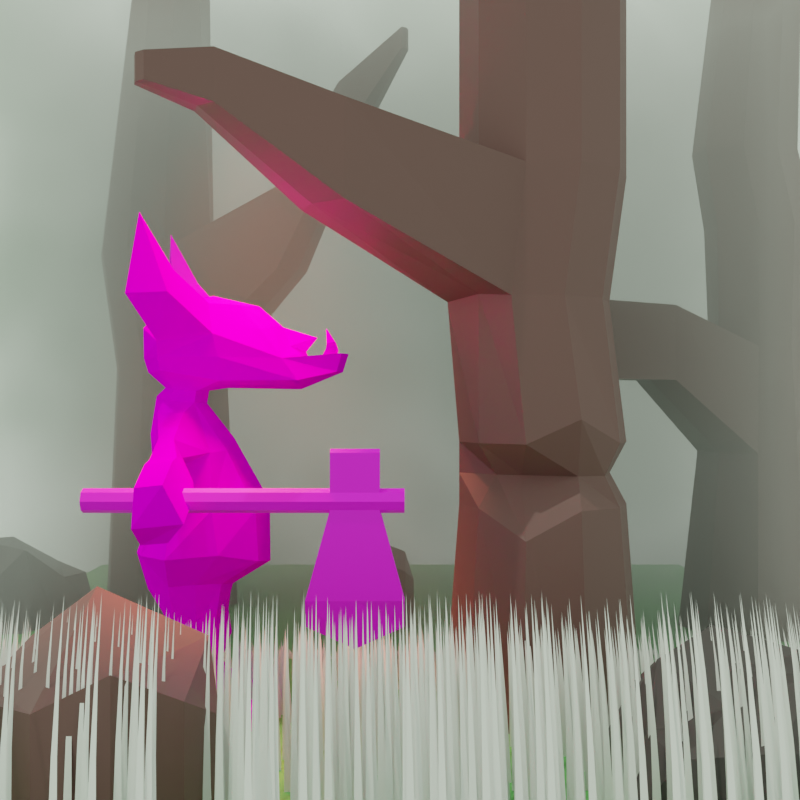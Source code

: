 # Source: Goblin.blend  (saved by Blender 3.2.14; exported with 4.5.12 LTS)
import bpy
from mathutils import Matrix  # noqa: F401  (used for matrix-valued properties, if any)

bpy.ops.wm.read_factory_settings(use_empty=True)
scene = bpy.context.scene
scene.name = 'Scene'

# ---- collections
col_collection = bpy.data.collections.new('Collection'); scene.collection.children.link(col_collection)

# ---- images (referenced by path relative to the original .blend; pixels are not part of the script)
import os
ASSET_DIR = os.environ.get("B2B_ASSET_DIR", "")  # directory of the original .blend (textures are referenced by path, not embedded)
HERE = os.path.dirname(os.path.abspath(__file__))  # packed textures are extracted next to this script under _unpacked/

def load_image(name, relpath, width, height, colorspace="sRGB"):
    """Load a texture the original file referenced (path relative to the .blend, or extracted next to this script)."""
    p = next((c for c in (os.path.join(HERE, relpath), os.path.join(ASSET_DIR, relpath)) if relpath and os.path.exists(c)), "")
    if p:
        img = bpy.data.images.load(p, check_existing=True)
        img.name = name
    else:  # same state as the original file: an image datablock whose file is absent (Cycles renders it pink)
        img = bpy.data.images.new(name, width, height)
        img.source = "FILE"
        img.filepath = "//" + (relpath or name)
    img.colorspace_settings.name = colorspace
    return img
img_goblin_diffuse = load_image('Goblin_Diffuse', 'Textures/Goblin_Diffuse.png', 1024, 1024, 'sRGB')
img_axe_001 = load_image('Axe.001', 'Textures/Lumber_Axe.png', 1024, 1024, 'sRGB')

# ---- materials (node trees are filled in below, after node groups)
mat_goblin = bpy.data.materials.new('Goblin')
mat_material = bpy.data.materials.new('Material')
mat_wood = bpy.data.materials.new('Wood')
mat_grass = bpy.data.materials.new('Grass')
mat_rock = bpy.data.materials.new('Rock')
mat_volume = bpy.data.materials.new('Volume')

# ---- node groups
ng_geometry_nodes = bpy.data.node_groups.new('Geometry Nodes', 'GeometryNodeTree')
_s = ng_geometry_nodes.interface.new_socket(name='Geometry', in_out='OUTPUT', socket_type='NodeSocketGeometry')
_s = ng_geometry_nodes.interface.new_socket(name='Geometry', in_out='INPUT', socket_type='NodeSocketGeometry')
ng_geometry_nodes.is_modifier = True
_N = ng_geometry_nodes.nodes; _L = ng_geometry_nodes.links
n0 = _N.new('GeometryNodeRealizeInstances'); n0.name = 'Realize Instances'; n0.location = (449, 400)
n1 = _N.new('ShaderNodeVectorRotate'); n1.name = 'Vector Rotate'; n1.location = (415, 163)
n1.inputs[2].default_value = (0.0, 1.0, 0.0)
n2 = _N.new('ShaderNodeMath'); n2.name = 'Math'; n2.location = (169, -15)
n2.operation = 'MULTIPLY'
n3 = _N.new('GeometryNodeDistributePointsOnFaces'); n3.name = 'Distribute Points on Faces'; n3.location = (-1034, 272)
n3.use_legacy_normal = True
n3.inputs[4].default_value = 1419.0
n4 = _N.new('GeometryNodeCurvePrimitiveLine'); n4.name = 'Curve Line'; n4.location = (-1216, 470)
n4.inputs[1].default_value = (0.0, 0.0, 0.1)
n5 = _N.new('GeometryNodeResampleCurve'); n5.name = 'Resample Curve'; n5.location = (-975, 504)
n5.keep_last_segment = False
n5.inputs[2].default_value = 5
n6 = _N.new('GeometryNodeInstanceOnPoints'); n6.name = 'Instance on Points'; n6.location = (-552, 466)
n7 = _N.new('GeometryNodeInputPosition'); n7.name = 'Position'; n7.location = (-706, 80)
n8 = _N.new('GeometryNodeCaptureAttribute'); n8.name = 'Capture Attribute'; n8.location = (229, 415)
n8.capture_items.clear()
n8.domain = 'INSTANCE'
n9 = _N.new('GeometryNodeCaptureAttribute'); n9.name = 'Capture Attribute.001'; n9.location = (-201, 435)
n9.capture_items.clear()
n9.domain = 'INSTANCE'
n10 = _N.new('ShaderNodeValToRGB'); n10.name = 'ColorRamp'; n10.location = (-181, -169)
while len(n10.color_ramp.elements) > 1: n10.color_ramp.elements.remove(n10.color_ramp.elements[-1])
n10.color_ramp.elements[0].position = 0.3152; n10.color_ramp.elements[0].color = (0.0, 0.0, 0.0, 1.0)
_e = n10.color_ramp.elements.new(1.0); _e.color = (1.0, 1.0, 1.0, 1.0)
n11 = _N.new('ShaderNodeTexNoise'); n11.name = 'Noise Texture'; n11.location = (-676, -161)
n12 = _N.new('GeometryNodeInputPosition'); n12.name = 'Position.001'; n12.location = (-1181, -263)
n13 = _N.new('ShaderNodeVectorMath'); n13.name = 'Vector Math'; n13.location = (-942, -141)
n13.inputs[1].default_value = (-11.7, 6.0, 3.3)
n14 = _N.new('GeometryNodeSetPosition'); n14.name = 'Set Position'; n14.location = (844, 341)
n15 = _N.new('GeometryNodeCurveToMesh'); n15.name = 'Curve to Mesh'; n15.location = (1623, 340)
n16 = _N.new('GeometryNodeCurvePrimitiveLine'); n16.name = 'Curve Line.001'; n16.location = (1129, -32)
n16.inputs[1].default_value = (0.01, 0.0, 0.0)
n17 = _N.new('GeometryNodeSetCurveRadius'); n17.name = 'Set Curve Radius'; n17.location = (1146, 352)
n18 = _N.new('GeometryNodeSplineParameter'); n18.name = 'Spline Parameter'; n18.location = (-643, -2)
n19 = _N.new('ShaderNodeMapRange'); n19.name = 'Map Range'; n19.location = (830, 26)
n19.inputs[3].default_value = 1.0
n19.inputs[4].default_value = 0.0
n20 = _N.new('NodeGroupInput'); n20.name = 'Group Input'; n20.location = (-1430, 163)
n21 = _N.new('NodeGroupOutput'); n21.name = 'Group Output'; n21.location = (2134, 284)
n22 = _N.new('GeometryNodeJoinGeometry'); n22.name = 'Join Geometry'; n22.location = (1823, 186)
n23 = _N.new('GeometryNodeInputNamedAttribute'); n23.name = 'Named Attribute'; n23.location = (1598, 340)
n23.inputs[0].default_value = 'radius'
n24 = _N.new('GeometryNodeSwitch'); n24.name = 'Switch'; n24.location = (1598, 340)
n24.input_type = 'FLOAT'
n24.inputs[1].default_value = 1.0
_L.new(n20.outputs[0], n3.inputs[0])
_L.new(n3.outputs[0], n6.inputs[0])
_L.new(n4.outputs[0], n5.inputs[0])
_L.new(n5.outputs[0], n6.inputs[2])
_L.new(n7.outputs[0], n1.inputs[0])
_L.new(n1.outputs[0], n14.inputs[2])
_L.new(n8.outputs[0], n0.inputs[0])
_L.new(n0.outputs[0], n14.inputs[0])
_L.new(n9.outputs[0], n8.inputs[0])
_L.new(n7.outputs[0], n8.inputs[1])
_L.new(n8.outputs[1], n1.inputs[1])
_L.new(n18.outputs[0], n2.inputs[0])
_L.new(n2.outputs[0], n1.inputs[3])
_L.new(n6.outputs[0], n9.inputs[0])
_L.new(n11.outputs[1], n9.inputs[1])
_L.new(n9.outputs[1], n10.inputs[0])
_L.new(n10.outputs[0], n2.inputs[1])
_L.new(n13.outputs[0], n11.inputs[0])
_L.new(n12.outputs[0], n13.inputs[0])
_L.new(n17.outputs[0], n15.inputs[0])
_L.new(n16.outputs[0], n15.inputs[1])
_L.new(n14.outputs[0], n17.inputs[0])
_L.new(n18.outputs[0], n19.inputs[0])
_L.new(n19.outputs[0], n17.inputs[2])
_L.new(n20.outputs[0], n22.inputs[0])
_L.new(n15.outputs[0], n22.inputs[0])
_L.new(n22.outputs[0], n21.inputs[0])
_L.new(n23.outputs[1], n24.inputs[0])
_L.new(n23.outputs[0], n24.inputs[2])
_L.new(n24.outputs[0], n15.inputs[2])
n21.is_active_output = True

# ---- material node trees
mat_goblin.use_nodes = True; mat_goblin.node_tree.nodes.clear()
_N = mat_goblin.node_tree.nodes; _L = mat_goblin.node_tree.links
n0 = _N.new('ShaderNodeBsdfPrincipled'); n0.name = 'Principled BSDF'; n0.location = (10, 300)
n0.distribution = 'GGX'
n0.subsurface_method = 'RANDOM_WALK_SKIN'
n0.inputs[3].default_value = 1.45
n0.inputs[13].default_value = 0.0
n0.inputs[27].default_value = (0.0, 0.0, 0.0, 1.0)
n0.inputs[28].default_value = 1.0
n1 = _N.new('ShaderNodeOutputMaterial'); n1.name = 'Material Output'; n1.location = (300, 300)
n2 = _N.new('ShaderNodeTexImage'); n2.name = 'Image Texture'; n2.location = (-353, 207)
n2.image = img_goblin_diffuse
_L.new(n0.outputs[0], n1.inputs[0])
_L.new(n2.outputs[0], n0.inputs[0])
n1.is_active_output = True
mat_material.use_nodes = True; mat_material.node_tree.nodes.clear()
_N = mat_material.node_tree.nodes; _L = mat_material.node_tree.links
n0 = _N.new('ShaderNodeBsdfPrincipled'); n0.name = 'Principled BSDF'; n0.location = (10, 300)
n0.distribution = 'GGX'
n0.subsurface_method = 'RANDOM_WALK_SKIN'
n0.inputs[3].default_value = 1.45
n0.inputs[27].default_value = (0.0, 0.0, 0.0, 1.0)
n0.inputs[28].default_value = 1.0
n1 = _N.new('ShaderNodeOutputMaterial'); n1.name = 'Material Output'; n1.location = (300, 300)
n2 = _N.new('ShaderNodeTexImage'); n2.name = 'Image Texture'; n2.location = (-393, 179)
n2.image = img_axe_001
_L.new(n0.outputs[0], n1.inputs[0])
_L.new(n2.outputs[0], n0.inputs[0])
n1.is_active_output = True
mat_wood.use_nodes = True; mat_wood.node_tree.nodes.clear()
_N = mat_wood.node_tree.nodes; _L = mat_wood.node_tree.links
n0 = _N.new('ShaderNodeBsdfPrincipled'); n0.name = 'Principled BSDF'; n0.location = (10, 300)
n0.distribution = 'GGX'
n0.subsurface_method = 'RANDOM_WALK_SKIN'
n0.inputs[0].default_value = (0.1358, 0.06317, 0.0597, 1.0)
n0.inputs[3].default_value = 1.45
n0.inputs[27].default_value = (0.0, 0.0, 0.0, 1.0)
n0.inputs[28].default_value = 1.0
n1 = _N.new('ShaderNodeOutputMaterial'); n1.name = 'Material Output'; n1.location = (300, 300)
_L.new(n0.outputs[0], n1.inputs[0])
n1.is_active_output = True
mat_grass.use_nodes = True; mat_grass.node_tree.nodes.clear()
_N = mat_grass.node_tree.nodes; _L = mat_grass.node_tree.links
n0 = _N.new('ShaderNodeBsdfPrincipled'); n0.name = 'Principled BSDF'; n0.location = (10, 300)
n0.distribution = 'GGX'
n0.subsurface_method = 'RANDOM_WALK_SKIN'
n0.inputs[0].default_value = (0.1163, 0.4575, 0.1081, 1.0)
n0.inputs[3].default_value = 1.45
n0.inputs[27].default_value = (0.0, 0.0, 0.0, 1.0)
n0.inputs[28].default_value = 1.0
n1 = _N.new('ShaderNodeOutputMaterial'); n1.name = 'Material Output'; n1.location = (300, 300)
_L.new(n0.outputs[0], n1.inputs[0])
n1.is_active_output = True
mat_rock.use_nodes = True; mat_rock.node_tree.nodes.clear()
_N = mat_rock.node_tree.nodes; _L = mat_rock.node_tree.links
n0 = _N.new('ShaderNodeBsdfPrincipled'); n0.name = 'Principled BSDF'; n0.location = (10, 300)
n0.distribution = 'GGX'
n0.subsurface_method = 'RANDOM_WALK_SKIN'
n0.inputs[0].default_value = (0.05928, 0.05089, 0.05159, 1.0)
n0.inputs[3].default_value = 1.45
n0.inputs[27].default_value = (0.0, 0.0, 0.0, 1.0)
n0.inputs[28].default_value = 1.0
n1 = _N.new('ShaderNodeOutputMaterial'); n1.name = 'Material Output'; n1.location = (300, 300)
_L.new(n0.outputs[0], n1.inputs[0])
n1.is_active_output = True
mat_volume.use_nodes = True; mat_volume.node_tree.nodes.clear()
_N = mat_volume.node_tree.nodes; _L = mat_volume.node_tree.links
n0 = _N.new('ShaderNodeOutputMaterial'); n0.name = 'Material Output'; n0.location = (300, 300)
n1 = _N.new('ShaderNodeVolumeScatter'); n1.name = 'Volume Scatter'; n1.location = (-9, 211)
n1.width = 140
n1.inputs[0].default_value = (1.0, 1.0, 1.0, 1.0)
n1.inputs[2].default_value = 0.5
_L.new(n1.outputs[0], n0.inputs[1])
n0.is_active_output = True

# ---- world
world_world = bpy.data.worlds.new('World'); scene.world = world_world
world_world.use_nodes = True; world_world.node_tree.nodes.clear()
_N = world_world.node_tree.nodes; _L = world_world.node_tree.links
n0 = _N.new('ShaderNodeOutputWorld'); n0.name = 'World Output'; n0.location = (300, 300)
n1 = _N.new('ShaderNodeBackground'); n1.name = 'Background'; n1.location = (-9, 356)
n2 = _N.new('ShaderNodeTexNoise'); n2.name = 'Noise Texture'; n2.location = (-448, 341)
n3 = _N.new('ShaderNodeValToRGB'); n3.name = 'ColorRamp'; n3.location = (-277, 368)
while len(n3.color_ramp.elements) > 1: n3.color_ramp.elements.remove(n3.color_ramp.elements[-1])
n3.color_ramp.elements[0].position = 0.0; n3.color_ramp.elements[0].color = (0.01345, 0.1317, 0.01606, 1.0)
_e = n3.color_ramp.elements.new(0.6182); _e.color = (0.8717, 1.0, 0.8425, 1.0)
_e = n3.color_ramp.elements.new(1.0); _e.color = (0.08567, 0.1238, 0.09444, 1.0)
_L.new(n1.outputs[0], n0.inputs[0])
_L.new(n2.outputs[0], n3.inputs[0])
_L.new(n3.outputs[0], n1.inputs[0])
n0.is_active_output = True
world_world.color = (0.05088, 0.05088, 0.05088)
world_world.use_sun_shadow = False
world_world.sun_shadow_jitter_overblur = 0.0

# ---- cameras
cam_camera = bpy.data.cameras.new('Camera')

# ---- lights
light_sun = bpy.data.lights.new('Sun', 'SUN')
light_sun.color = (1.0, 0.9137, 0.7725)
light_sun.transmission_factor = 0.0
light_sun.energy = 1.0
light_sun.shadow_soft_size = 0.125
light_spot = bpy.data.lights.new('Spot', 'SPOT')
light_spot.color = (1.0, 0.2406, 0.1354)
light_spot.transmission_factor = 0.0
light_spot.volume_factor = 0.0
light_spot.energy = 300.0
light_spot.shadow_soft_size = 0.25
light_spot.shadow_maximum_resolution = 0.006
light_spot.use_absolute_resolution = True

# ---- meshes
me_cube_004 = bpy.data.meshes.new('Cube.004')
me_cube_004.from_pydata([(-0.04241, 0.8029, 0.3445), (-0.03936, 0.8456, 0.3563), (-0.1105, 0.8039, -0.04719), (-0.1178, 0.8328, -0.05044), (0.0, 0.8027, 0.3573), (0.0, 0.845, 0.3707), (0.0, 0.802, -0.09829), (0.0, 0.8338, -0.1084), (-0.09193, 0.7827, 0.2589), (-0.09478, 0.8325, 0.2234), (0.0, 0.7625, 0.2596), (0.0, 0.8349, 0.2782), (-0.1333, 0.8692, -0.04993), (0.0, 0.9057, -0.11), (0.0, 0.9072, 0.2184), (-0.05286, 0.955, 0.1215), (-0.09634, 0.9534, -0.01702), (0.0, 0.9588, -0.05607), (0.0, 0.9561, 0.162), (-0.1224, 0.8346, 0.084), (0.0, 0.7654, 0.08795), (-0.1107, 0.7813, 0.08381), (-0.0833, 0.9571, 0.05661), (-0.1241, 0.8869, 0.07246), (0.0, 0.907, 0.05377), (0.0, 0.9807, 0.05392), (0.0, 0.8499, 0.2711), (-0.03139, 0.8625, 0.2367), (0.0, 0.8831, 0.2977), (-0.01659, 0.8752, 0.2707), (-0.147, 1.025, -0.008783), (-0.1504, 1.024, -0.07273), (-0.2171, 0.9709, -0.008181), (-0.2164, 0.9671, -0.09958), (-0.1685, 1.15, -0.08032), (-0.06158, 0.9288, 0.1442), (-0.08275, 0.9034, 0.1405), (-0.07326, 0.8984, 0.173), (-0.03032, 0.9085, 0.1993), (0.0, 0.7664, -0.05795), (-0.03292, 0.7605, -0.02926), (0.0, 0.7663, 0.04565), (-0.05213, 0.7577, 0.02256), (0.0, 0.7464, -0.07878), (-0.03232, 0.7387, -0.05435), (0.0, 0.73, 0.03962), (-0.05139, 0.7322, 0.01952), (-0.03738, 0.8417, 0.3388), (-0.04303, 0.8545, 0.3448), (-0.04172, 0.8406, 0.312), (-0.04349, 0.8545, 0.3198), (-0.01478, 0.8428, 0.3428), (-0.01875, 0.8545, 0.3446), (-0.01721, 0.8396, 0.3127), (-0.01801, 0.8546, 0.3199), (-0.04291, 0.872, 0.3391), (-0.04291, 0.8679, 0.322), (-0.02061, 0.8679, 0.322), (-0.02061, 0.872, 0.3391), (-0.01905, 0.9044, 0.3189), (-0.1306, 0.7088, -0.04826), (-0.127, 0.7085, 0.00838), (-0.2, 0.6541, -0.03085), (-0.2117, 0.6533, 0.003922), (-0.281, 0.6132, -0.03209), (-0.3044, 0.6198, 0.02951), (0.0, 0.6489, 0.1032), (-0.0865, 0.6236, 0.09897), (-5.909e-18, 0.5015, 0.1864), (-0.114, 0.4912, 0.1675), (-9.277e-05, 0.3625, 0.188), (-0.1142, 0.3773, 0.174), (0.0, 0.6583, -0.09282), (-0.1026, 0.6261, -0.05987), (0.0, 0.5031, -0.08179), (-0.1018, 0.4997, -0.06173), (9.277e-05, 0.3813, -0.125), (-0.0939, 0.386, -0.09416), (-0.1561, 0.4949, 0.07598), (-0.1638, 0.3961, 0.09144), (-0.1197, 0.6202, 0.06659), (-0.1883, 0.6219, -0.0377), (-0.2004, 0.6127, 0.02082), (-0.1371, 0.4947, -0.01491), (-0.1752, 0.3875, -0.02336), (-0.1343, 0.585, -0.01036), (-0.192, 0.5947, -0.01773), (-0.1232, 0.3256, 0.03404), (-0.1287, 0.3207, -0.02468), (-0.1148, 0.2311, 0.03405), (-0.1185, 0.2219, -0.0134), (-0.1227, 0.1735, 0.03204), (-0.1218, 0.18, -0.01074), (-0.1313, 0.06164, 0.0423), (-0.1335, 0.06276, -0.01034), (0.0, 0.3086, 0.1001), (-0.05022, 0.2272, 0.07264), (-0.06006, 0.1757, 0.07968), (-0.04997, 0.06015, 0.1092), (-0.0904, 0.3216, 0.08713), (-0.09798, 0.2314, 0.07465), (-0.1014, 0.1742, 0.08209), (-0.1242, 0.05904, 0.1025), (0.0, 0.297, -0.09909), (-0.03765, 0.0001004, -0.0367), (-0.06462, 0.1747, -0.03089), (-0.05884, 0.2256, -0.03591), (-0.09295, 0.3116, -0.07119), (-0.09422, 0.2304, -0.03045), (-0.09598, 0.1703, -0.02412), (-0.1413, 0.0001761, -0.01076), (0.0, 0.274, 0.01311), (-0.03953, 0.2254, 0.01256), (-0.04262, 0.1709, 0.0131), (-0.03822, 0.06199, 0.01357), (-0.1086, 0.1109, 0.02344), (-0.1052, 0.1127, -0.006303), (-0.06601, 0.1112, 0.06144), (-0.0963, 0.1104, 0.05619), (-0.06851, 0.1109, -0.02302), (-0.08989, 0.1102, -0.01716), (-0.05343, 0.1083, 0.01317), (-0.2631, 0.567, 0.05487), (-0.2416, 0.5385, -0.02875), (-0.03117, -3.409e-05, 0.19), (-0.123, 5.282e-05, 0.1856), (-0.03109, 0.03249, 0.184), (-0.1172, 0.03899, 0.1831), (-0.1375, 1.755e-05, 0.09824), (-0.04327, 7.37e-05, 0.09966), (-0.09386, 0.06347, -0.04951), (-0.05059, 0.06759, -0.04364), (-0.08244, 0.05899, 0.1065), (-0.09293, -9.733e-05, -0.06173), (-0.07718, 3.088e-05, 0.2127), (-0.09175, 0.0, 0.09377), (-0.07358, 0.04409, 0.207), (-0.1433, -0.0001546, 0.03893), (-0.02972, -9.171e-05, 0.03208), (-0.09224, 0.0, 0.01539), (-0.2668, 0.5676, -0.04139), (-0.4197, 0.565, -0.03169), (-0.4422, 0.5723, 0.02903), (-0.3648, 0.445, -0.03165), (-0.3883, 0.4525, 0.0289), (-0.2605, 0.4861, -0.0328), (-0.2838, 0.4932, 0.02884), (-0.4349, 0.4953, 0.06879), (-0.422, 0.4838, -0.03681), (-0.3477, 0.612, 0.02856), (-0.3239, 0.605, -0.03301), (-0.29, 0.5473, -0.04497), (-0.3182, 0.5438, 0.06934)], [], [(21, 19, 3, 2), (3, 7, 6, 2), (4, 5, 1, 0), (8, 10, 4, 0), (11, 9, 1, 5), (35, 38, 14, 18, 15), (21, 20, 10, 8), (13, 12, 16, 17), (0, 1, 9, 8), (7, 3, 12, 13), (23, 36, 35, 15, 22), (25, 22, 15, 18), (24, 13, 17, 25), (19, 9, 37, 36, 23), (16, 12, 33, 31), (14, 24, 25, 18), (17, 16, 22, 25), (2, 6, 39, 40), (3, 19, 23, 12), (8, 9, 19, 21), (14, 29, 28), (27, 26, 28, 29), (14, 27, 29), (26, 14, 28), (31, 33, 34), (23, 22, 30, 32), (22, 16, 31, 30), (12, 23, 32, 33), (30, 31, 34), (32, 30, 34), (33, 32, 34), (35, 36, 37, 38), (9, 11, 26, 27, 14, 38, 37), (42, 40, 44, 46), (21, 2, 40, 42), (6, 20, 41, 39), (20, 21, 42, 41), (40, 39, 43, 44), (41, 42, 46, 45), (39, 41, 45, 43), (47, 48, 50, 49), (49, 50, 54, 53), (53, 54, 52, 51), (51, 52, 48, 47), (54, 50, 56, 57), (58, 57, 59), (52, 54, 57, 58), (50, 48, 55, 56), (48, 52, 58, 55), (56, 55, 59), (55, 58, 59), (57, 56, 59), (46, 44, 60, 61), (61, 60, 62, 63), (63, 62, 64, 65), (45, 46, 67, 66), (66, 67, 69, 68), (68, 69, 71, 70), (44, 43, 72, 73), (73, 72, 74, 75), (75, 74, 76, 77), (83, 75, 77, 84), (69, 78, 79, 71), (85, 83, 78, 80), (67, 80, 78, 69), (85, 80, 82, 86), (67, 46, 80), (63, 82, 80, 61), (60, 73, 81, 62), (46, 61, 80), (73, 85, 86, 81), (73, 75, 83, 85), (78, 83, 84, 79), (44, 73, 60), (79, 84, 88, 87), (87, 88, 90, 89), (89, 90, 92, 91), (115, 116, 94, 93), (71, 79, 87, 99), (71, 99, 95, 70), (96, 95, 99, 100), (89, 100, 99, 87), (77, 76, 103, 107), (77, 107, 88, 84), (90, 88, 107, 108), (106, 108, 107, 103), (97, 113, 112, 96), (105, 106, 112, 113), (96, 112, 111, 95), (106, 103, 111, 112), (105, 109, 108, 106), (92, 90, 108, 109), (91, 101, 100, 89), (97, 96, 100, 101), (118, 101, 91, 115), (117, 97, 101, 118), (116, 92, 109, 120), (119, 105, 113, 121), (119, 120, 109, 105), (136, 132, 102, 127), (135, 139, 138, 129), (131, 104, 133, 130), (98, 117, 118, 132), (102, 118, 115, 93), (91, 92, 116, 115), (113, 97, 117, 121), (98, 114, 121, 117), (86, 82, 122, 123), (65, 122, 82, 63), (128, 135, 134, 125), (98, 132, 136, 126), (125, 134, 136, 127), (137, 139, 135, 128), (110, 133, 139, 137), (136, 134, 124, 126), (114, 131, 119, 121), (130, 94, 116, 120), (131, 130, 120, 119), (139, 133, 104, 138), (132, 118, 102), (134, 135, 129, 124), (110, 94, 130, 133), (94, 110, 137, 93), (93, 137, 128, 102), (102, 128, 125, 127), (104, 131, 114, 138), (98, 129, 138, 114), (129, 98, 126, 124), (64, 62, 81, 140), (81, 86, 123, 140), (149, 150, 141, 142), (147, 148, 143, 144), (144, 143, 145, 146), (122, 146, 145, 123), (142, 141, 148, 147), (65, 64, 150, 149), (122, 152, 146), (140, 151, 150, 64), (141, 150, 151, 148), (140, 123, 145, 151), (148, 151, 145, 143), (147, 152, 149, 142), (152, 122, 65, 149), (146, 152, 147, 144)])
_uv = me_cube_004.uv_layers.new(name='UVMap')
_uv.uv.foreach_set('vector', [0.2729, 0.295, 0.2258, 0.2684, 0.2791, 0.1679, 0.3017, 0.1801, 0.2791, 0.1679, 0.3511, 0.05932, 0.3793, 0.08692, 0.3017, 0.1801, 0.1267, 0.5733, 0.07443, 0.5522, 0.1002, 0.5184, 0.1375, 0.5247, 0.1835, 0.45, 0.2469, 0.5323, 0.1267, 0.5733, 0.1375, 0.5247, 0.0449, 0.457, 0.1498, 0.395, 0.1002, 0.5184, 0.07443, 0.5522, 0.0985, 0.264, 0.05751, 0.3264, 0.0195, 0.3466, 0.01765, 0.255, 0.08883, 0.227, 0.2729, 0.295, 0.3848, 0.3673, 0.2469, 0.5323, 0.1835, 0.45, 0.2689, 0.01433, 0.2494, 0.1569, 0.1855, 0.1345, 0.1751, 0.03241, 0.1375, 0.5247, 0.1002, 0.5184, 0.1498, 0.395, 0.1835, 0.45, 0.3511, 0.05932, 0.2791, 0.1679, 0.2494, 0.1569, 0.2689, 0.01433, 0.1942, 0.2328, 0.1308, 0.2783, 0.0985, 0.264, 0.08883, 0.227, 0.1411, 0.1809, 0.06264, 0.1243, 0.1411, 0.1809, 0.08883, 0.227, 0.01765, 0.255, 0.0, 0.0, 0.0, 0.0, 0.0, 0.0, 0.0, 0.0, 0.2258, 0.2684, 0.1498, 0.395, 0.1126, 0.3092, 0.1308, 0.2783, 0.1942, 0.2328, 0.2222, 0.8734, 0.2563, 0.9053, 0.2109, 0.9239, 0.189, 0.9047, 0.0, 0.0, 0.0, 0.0, 0.0, 0.0, 0.0, 0.0, 0.1751, 0.03241, 0.1855, 0.1345, 0.1411, 0.1809, 0.06264, 0.1243, 0.3017, 0.1801, 0.3793, 0.08692, 0.4121, 0.1448, 0.3889, 0.194, 0.2791, 0.1679, 0.2258, 0.2684, 0.1942, 0.2328, 0.2494, 0.1569, 0.1835, 0.45, 0.1498, 0.395, 0.2258, 0.2684, 0.2729, 0.295, 0.1201, 0.7673, 0.07656, 0.6512, 0.1201, 0.6038, 0.02223, 0.7049, 0.03453, 0.6091, 0.1201, 0.6038, 0.07656, 0.6512, 0.1201, 0.7673, 0.02223, 0.7049, 0.07656, 0.6512, 0.0, 0.0, 0.0, 0.0, 0.0, 0.0, 0.189, 0.9047, 0.2109, 0.9239, 0.1428, 0.9321, 0.2108, 0.8075, 0.2214, 0.8423, 0.1801, 0.8759, 0.1558, 0.8433, 0.2214, 0.8423, 0.2222, 0.8734, 0.189, 0.9047, 0.1801, 0.8759, 0.2563, 0.9053, 0.2883, 0.9499, 0.2227, 0.9565, 0.2109, 0.9239, 0.1801, 0.8759, 0.189, 0.9047, 0.1428, 0.9321, 0.1558, 0.8433, 0.1801, 0.8759, 0.1428, 0.9321, 0.2109, 0.9239, 0.2227, 0.9565, 0.1428, 0.9321, 0.1067, 0.9527, 0.0291, 0.9684, 0.02698, 0.887, 0.1067, 0.7945, 0.1498, 0.395, 0.0449, 0.457, 0.03813, 0.4399, 0.06944, 0.3962, 0.0195, 0.3466, 0.05751, 0.3264, 0.1126, 0.3092, 0.7785, 0.9369, 0.7087, 0.9289, 0.6831, 0.9012, 0.7836, 0.9042, 0.2729, 0.295, 0.3017, 0.1801, 0.3889, 0.194, 0.366, 0.2581, 0.0, 0.0, 0.0, 0.0, 0.0, 0.0, 0.0, 0.0, 0.3848, 0.3673, 0.2729, 0.295, 0.366, 0.2581, 0.4121, 0.3186, 0.7087, 0.9289, 0.6628, 0.9437, 0.6428, 0.9211, 0.6831, 0.9012, 0.8435, 0.9617, 0.7785, 0.9369, 0.7836, 0.9042, 0.8501, 0.9178, 0.0, 0.0, 0.0, 0.0, 0.0, 0.0, 0.0, 0.0, 0.5097, 0.8581, 0.5228, 0.8688, 0.5072, 0.8886, 0.4868, 0.8868, 0.4868, 0.8868, 0.5072, 0.8886, 0.5047, 0.9198, 0.4829, 0.9187, 0.5686, 0.8204, 0.566, 0.8425, 0.5369, 0.8521, 0.5317, 0.8375, 0.5317, 0.8375, 0.5369, 0.8521, 0.5228, 0.8688, 0.5097, 0.8581, 0.5047, 0.9198, 0.5072, 0.8886, 0.5221, 0.8923, 0.5221, 0.9175, 0.548, 0.8684, 0.5672, 0.8606, 0.5686, 0.9087, 0.5369, 0.8521, 0.566, 0.8425, 0.5672, 0.8606, 0.548, 0.8684, 0.5072, 0.8886, 0.5228, 0.8688, 0.5313, 0.8797, 0.5221, 0.8923, 0.5228, 0.8688, 0.5369, 0.8521, 0.548, 0.8684, 0.5313, 0.8797, 0.5221, 0.8923, 0.5313, 0.8797, 0.5686, 0.9087, 0.5313, 0.8797, 0.548, 0.8684, 0.5686, 0.9087, 0.5221, 0.9175, 0.5221, 0.8923, 0.5686, 0.9087, 0.7836, 0.9042, 0.6831, 0.9012, 0.7252, 0.8281, 0.756, 0.8219, 0.4039, 0.518, 0.4598, 0.525, 0.4372, 0.6261, 0.393, 0.6371, 0.393, 0.6371, 0.4372, 0.6261, 0.4399, 0.7259, 0.3891, 0.7459, 0.8501, 0.9178, 0.7836, 0.9042, 0.8456, 0.771, 0.9072, 0.8276, 0.9072, 0.8276, 0.8456, 0.771, 0.879, 0.6532, 0.9794, 0.6786, 0.9794, 0.6786, 0.879, 0.6532, 0.8877, 0.5747, 0.977, 0.5421, 0.6831, 0.9012, 0.6428, 0.9211, 0.6081, 0.8348, 0.6935, 0.775, 0.6935, 0.775, 0.6081, 0.8348, 0.5758, 0.6796, 0.6758, 0.6633, 0.6758, 0.6633, 0.5758, 0.6796, 0.5597, 0.5504, 0.6516, 0.5587, 0.7294, 0.6558, 0.6758, 0.6633, 0.6516, 0.5587, 0.7355, 0.5672, 0.879, 0.6532, 0.8051, 0.6547, 0.818, 0.581, 0.8877, 0.5747, 0.7382, 0.7331, 0.7294, 0.6558, 0.8051, 0.6547, 0.807, 0.762, 0.8456, 0.771, 0.807, 0.762, 0.8051, 0.6547, 0.879, 0.6532, 0.2552, 0.5825, 0.3042, 0.5317, 0.332, 0.6382, 0.2696, 0.651, 0.8456, 0.771, 0.7836, 0.9042, 0.807, 0.762, 0.393, 0.6371, 0.332, 0.6382, 0.3042, 0.5317, 0.4039, 0.518, 0.4598, 0.525, 0.5435, 0.5717, 0.4737, 0.6383, 0.4372, 0.6261, 0.7836, 0.9042, 0.756, 0.8219, 0.807, 0.762, 0.1875, 0.5715, 0.2552, 0.5825, 0.2696, 0.651, 0.2294, 0.6451, 0.6935, 0.775, 0.6758, 0.6633, 0.7294, 0.6558, 0.7382, 0.7331, 0.8051, 0.6547, 0.7294, 0.6558, 0.7355, 0.5672, 0.818, 0.581, 0.6831, 0.9012, 0.6935, 0.775, 0.7252, 0.8281, 0.818, 0.581, 0.7355, 0.5672, 0.7248, 0.4987, 0.7862, 0.4979, 0.4438, 0.1239, 0.4662, 0.07017, 0.5571, 0.1115, 0.533, 0.155, 0.533, 0.155, 0.5571, 0.1115, 0.5942, 0.1295, 0.5873, 0.1671, 0.941, 0.199, 0.9423, 0.224, 0.897, 0.2238, 0.8969, 0.1825, 0.8877, 0.5747, 0.818, 0.581, 0.7862, 0.4979, 0.8501, 0.4929, 0.8877, 0.5747, 0.8501, 0.4929, 0.9302, 0.4547, 0.977, 0.5421, 0.515, 0.2527, 0.4101, 0.2657, 0.4294, 0.1823, 0.5212, 0.1994, 0.533, 0.155, 0.5212, 0.1994, 0.4294, 0.1823, 0.4438, 0.1239, 0.6516, 0.5587, 0.5597, 0.5504, 0.5745, 0.4664, 0.667, 0.4883, 0.6516, 0.5587, 0.667, 0.4883, 0.7248, 0.4987, 0.7355, 0.5672, 0.5571, 0.1115, 0.4662, 0.07017, 0.4959, 0.01944, 0.5615, 0.08102, 0.5489, 0.3809, 0.572, 0.4117, 0.5178, 0.4787, 0.4453, 0.4347, 0.5686, 0.2448, 0.5841, 0.3083, 0.5267, 0.3234, 0.515, 0.2527, 0.598, 0.3553, 0.5489, 0.3809, 0.5267, 0.3234, 0.5841, 0.3083, 0.515, 0.2527, 0.5267, 0.3234, 0.464, 0.3339, 0.4101, 0.2657, 0.5489, 0.3809, 0.4453, 0.4347, 0.464, 0.3339, 0.5267, 0.3234, 0.598, 0.3553, 0.6195, 0.3789, 0.572, 0.4117, 0.5489, 0.3809, 0.5942, 0.1295, 0.5571, 0.1115, 0.5615, 0.08102, 0.6142, 0.1089, 0.5873, 0.1671, 0.5742, 0.2103, 0.5212, 0.1994, 0.533, 0.155, 0.5686, 0.2448, 0.515, 0.2527, 0.5212, 0.1994, 0.5742, 0.2103, 0.6352, 0.2139, 0.5742, 0.2103, 0.5873, 0.1671, 0.6455, 0.1812, 0.6314, 0.2445, 0.5686, 0.2448, 0.5742, 0.2103, 0.6352, 0.2139, 0.655, 0.1532, 0.5942, 0.1295, 0.6142, 0.1089, 0.6664, 0.1384, 0.6546, 0.3272, 0.598, 0.3553, 0.5841, 0.3083, 0.6443, 0.2911, 0.6546, 0.3272, 0.6664, 0.3448, 0.6195, 0.3789, 0.598, 0.3553, 0.896, 0.03826, 0.9263, 0.1126, 0.8961, 0.1315, 0.8759, 0.07078, 0.0, 0.0, 0.0, 0.0, 0.0, 0.0, 0.0, 0.0, 0.7931, 0.2545, 0.8448, 0.2502, 0.8352, 0.3001, 0.7844, 0.286, 0.7871, 0.1288, 0.7469, 0.1776, 0.7226, 0.1685, 0.76, 0.1191, 0.8961, 0.1315, 0.9459, 0.1705, 0.941, 0.199, 0.8969, 0.1825, 0.5873, 0.1671, 0.5942, 0.1295, 0.655, 0.1532, 0.6455, 0.1812, 0.5841, 0.3083, 0.5686, 0.2448, 0.6314, 0.2445, 0.6443, 0.2911, 0.7871, 0.1288, 0.7951, 0.2113, 0.757, 0.2165, 0.7469, 0.1776, 0.2696, 0.651, 0.332, 0.6382, 0.3369, 0.7439, 0.2667, 0.7452, 0.3891, 0.7459, 0.3369, 0.7439, 0.332, 0.6382, 0.393, 0.6371, 0.0, 0.0, 0.0, 0.0, 0.0, 0.0, 0.0, 0.0, 0.7871, 0.1288, 0.76, 0.1191, 0.7963, 0.0424, 0.8203, 0.07326, 0.8464, 0.06579, 0.8612, 0.0244, 0.896, 0.03826, 0.8759, 0.07078, 0.0, 0.0, 0.0, 0.0, 0.0, 0.0, 0.0, 0.0, 0.0, 0.0, 0.0, 0.0, 0.0, 0.0, 0.0, 0.0, 0.7963, 0.0424, 0.8316, 0.0244, 0.8448, 0.06648, 0.8203, 0.07326, 0.7951, 0.2113, 0.7931, 0.2545, 0.7555, 0.2479, 0.757, 0.2165, 0.9072, 0.2666, 0.897, 0.2238, 0.9423, 0.224, 0.9459, 0.2393, 0.7931, 0.2545, 0.7844, 0.286, 0.7455, 0.2625, 0.7555, 0.2479, 0.0, 0.0, 0.0, 0.0, 0.0, 0.0, 0.0, 0.0, 0.9263, 0.1126, 0.9459, 0.1705, 0.8961, 0.1315, 0.0, 0.0, 0.0, 0.0, 0.0, 0.0, 0.0, 0.0, 0.8474, 0.2281, 0.897, 0.2238, 0.9072, 0.2666, 0.8578, 0.2839, 0.897, 0.2238, 0.8474, 0.2281, 0.8448, 0.1866, 0.8969, 0.1825, 0.8969, 0.1825, 0.8448, 0.1866, 0.8449, 0.1366, 0.8961, 0.1315, 0.8961, 0.1315, 0.8449, 0.1366, 0.8464, 0.06579, 0.8759, 0.07078, 0.8448, 0.2502, 0.7931, 0.2545, 0.7951, 0.2113, 0.8438, 0.1947, 0.7871, 0.1288, 0.8408, 0.1387, 0.8438, 0.1947, 0.7951, 0.2113, 0.8408, 0.1387, 0.7871, 0.1288, 0.8203, 0.07326, 0.8448, 0.06648, 0.4399, 0.7259, 0.4372, 0.6261, 0.4737, 0.6383, 0.4852, 0.7337, 0.2294, 0.6451, 0.2696, 0.651, 0.2667, 0.7452, 0.2298, 0.7463, 0.3951, 0.7754, 0.4356, 0.7613, 0.4256, 0.82, 0.3956, 0.8262, 0.3573, 0.868, 0.2696, 0.8735, 0.2832, 0.8274, 0.3132, 0.8375, 0.3132, 0.8375, 0.2832, 0.8274, 0.2762, 0.782, 0.3073, 0.7829, 0.3369, 0.7439, 0.3073, 0.7829, 0.2762, 0.782, 0.2667, 0.7452, 0.3956, 0.8262, 0.4256, 0.82, 0.4488, 0.8744, 0.3573, 0.868, 0.3891, 0.7459, 0.4399, 0.7259, 0.4356, 0.7613, 0.3951, 0.7754, 0.3369, 0.7439, 0.346, 0.7829, 0.3073, 0.7829, 0.4852, 0.7337, 0.4922, 0.7608, 0.4356, 0.7613, 0.4399, 0.7259, 0.4256, 0.82, 0.4356, 0.7613, 0.4922, 0.7608, 0.4488, 0.8744, 0.2298, 0.7463, 0.2667, 0.7452, 0.2762, 0.782, 0.2287, 0.7754, 0.2696, 0.8735, 0.2287, 0.7754, 0.2762, 0.782, 0.2832, 0.8274, 0.3573, 0.868, 0.346, 0.7829, 0.3951, 0.7754, 0.3956, 0.8262, 0.346, 0.7829, 0.3369, 0.7439, 0.3891, 0.7459, 0.3951, 0.7754, 0.3073, 0.7829, 0.346, 0.7829, 0.3573, 0.868, 0.3132, 0.8375])
me_cube_004.materials.append(mat_goblin)
me_cube_004.update()
me_cylinder = bpy.data.meshes.new('Cylinder')
me_cylinder.from_pydata([(0.0, 0.05, -0.3), (0.0, 0.05, 0.7), (0.03536, 0.03536, -0.3), (0.03536, 0.03536, 0.7), (0.05, -2.186e-09, -0.3), (0.05, -2.186e-09, 0.7), (0.03536, -0.03536, -0.3), (0.03536, -0.03536, 0.7), (-4.371e-09, -0.05, -0.3), (-4.371e-09, -0.05, 0.7), (-0.03536, -0.03536, -0.3), (-0.03536, -0.03536, 0.7), (-0.05, 5.962e-10, -0.3), (-0.05, 5.962e-10, 0.7), (-0.03536, 0.03536, -0.3), (-0.03536, 0.03536, 0.7), (0.03536, 0.03536, 0.9), (2.107e-07, 0.05, 0.9), (0.05, -2.186e-09, 0.9), (0.03536, -0.03536, 0.9), (2.064e-07, -0.05, 0.9), (-0.03536, -0.03536, 0.9), (-0.05, 5.962e-10, 0.9), (-0.03536, 0.03536, 0.9), (0.05, -2.186e-09, 0.8), (0.03536, -0.03536, 0.8), (-0.03536, -0.03536, 0.8), (-0.05, 5.962e-10, 0.8), (-0.03536, 0.03536, 0.8), (0.03536, 0.03536, 0.8), (-1.1e-07, -0.5098, 0.6), (0.03536, -0.4, 0.6), (-0.03536, -0.4, 0.6), (1.008e-07, -0.5098, 1.0), (0.03536, -0.4, 1.0), (-0.03536, -0.4, 1.0), (0.03536, -0.4, 0.8), (-0.03536, -0.4, 0.8), (0.0, -0.6, 0.8), (0.03536, 0.03536, 1.0), (1.054e-07, 0.05, 1.0), (0.05, -2.186e-09, 1.0), (0.03536, -0.03536, 1.0), (1.01e-07, -0.05, 1.0), (-0.03536, -0.03536, 1.0), (-0.05, 5.962e-10, 1.0), (-0.03536, 0.03536, 1.0), (0.03536, 0.1951, 0.7), (-2.577e-09, 0.2098, 0.7), (-0.03536, 0.1951, 0.7), (0.03536, 0.1951, 0.9), (2.082e-07, 0.2098, 0.9), (-0.03536, 0.1951, 0.9), (-0.03536, 0.1951, 0.8), (0.03536, 0.1951, 0.8), (1.028e-07, 0.2098, 0.8)], [], [(0, 1, 3, 2), (2, 3, 5, 4), (4, 5, 7, 6), (6, 7, 9, 8), (8, 9, 11, 10), (10, 11, 13, 12), (25, 24, 18, 19), (12, 13, 15, 14), (14, 15, 1, 0), (0, 2, 4, 6, 8, 10, 12, 14), (21, 20, 43, 44), (27, 26, 21, 22), (9, 7, 31, 30), (28, 27, 22, 23), (24, 29, 16, 18), (7, 25, 36, 31), (23, 17, 51, 52), (17, 16, 50, 51), (29, 3, 47, 54), (15, 28, 53, 49), (20, 21, 35, 33), (5, 3, 29, 24), (15, 13, 27, 28), (25, 19, 34, 36), (13, 11, 26, 27), (7, 5, 24, 25), (38, 36, 34, 33), (37, 38, 33, 35), (32, 30, 38, 37), (30, 31, 36, 38), (26, 11, 32, 37), (19, 20, 33, 34), (11, 9, 30, 32), (21, 26, 37, 35), (39, 40, 46, 45, 44, 43, 42, 41), (19, 18, 41, 42), (16, 17, 40, 39), (17, 23, 46, 40), (22, 21, 44, 45), (20, 19, 42, 43), (18, 16, 39, 41), (23, 22, 45, 46), (55, 53, 52, 51), (54, 55, 51, 50), (47, 48, 55, 54), (48, 49, 53, 55), (16, 29, 54, 50), (28, 23, 52, 53), (3, 1, 48, 47), (1, 15, 49, 48)])
_uv = me_cylinder.uv_layers.new(name='UVMap')
_uv.uv.foreach_set('vector', [0.5563, 0.05663, 0.5563, 0.718, 0.5466, 0.718, 0.5466, 0.05663, 0.5466, 0.05663, 0.5466, 0.718, 0.5232, 0.718, 0.5232, 0.05663, 0.5232, 0.05663, 0.5232, 0.718, 0.4998, 0.718, 0.4998, 0.05663, 0.4998, 0.05663, 0.4998, 0.718, 0.4901, 0.718, 0.4901, 0.05663, 0.4901, 0.05663, 0.4901, 0.718, 0.4998, 0.718, 0.4998, 0.05663, 0.4998, 0.05663, 0.4998, 0.718, 0.5232, 0.718, 0.5232, 0.05663, 0.4998, 0.7841, 0.5232, 0.7841, 0.5232, 0.8503, 0.4998, 0.8503, 0.5232, 0.05663, 0.5232, 0.718, 0.5466, 0.718, 0.5466, 0.05663, 0.5466, 0.05663, 0.5466, 0.718, 0.5563, 0.718, 0.5563, 0.05663, 0.5563, 0.05663, 0.5466, 0.05663, 0.5232, 0.05663, 0.4998, 0.05663, 0.4901, 0.05663, 0.4998, 0.05663, 0.5232, 0.05663, 0.5466, 0.05663, 0.4998, 0.8503, 0.4901, 0.8503, 0.4901, 0.9164, 0.4998, 0.9164, 0.5232, 0.7841, 0.4998, 0.7841, 0.4998, 0.8503, 0.5232, 0.8503, 0.4901, 0.718, 0.4998, 0.718, 0.2587, 0.6519, 0.1861, 0.6519, 0.5466, 0.7841, 0.5232, 0.7841, 0.5232, 0.8503, 0.5466, 0.8503, 0.5232, 0.7841, 0.5466, 0.7841, 0.5466, 0.8503, 0.5232, 0.8503, 0.4998, 0.718, 0.4998, 0.7841, 0.2587, 0.7841, 0.2587, 0.6519, 0.5466, 0.8503, 0.5563, 0.8503, 0.6619, 0.8503, 0.6523, 0.8503, 0.5563, 0.8503, 0.5466, 0.8503, 0.6523, 0.8503, 0.6619, 0.8503, 0.5466, 0.7841, 0.5466, 0.718, 0.6523, 0.718, 0.6523, 0.7841, 0.5466, 0.718, 0.5466, 0.7841, 0.6523, 0.7841, 0.6523, 0.718, 0.4901, 0.8503, 0.4998, 0.8503, 0.2587, 0.9164, 0.1861, 0.9164, 0.5232, 0.718, 0.5466, 0.718, 0.5466, 0.7841, 0.5232, 0.7841, 0.5466, 0.718, 0.5232, 0.718, 0.5232, 0.7841, 0.5466, 0.7841, 0.4998, 0.7841, 0.4998, 0.8503, 0.2587, 0.9164, 0.2587, 0.7841, 0.5232, 0.718, 0.4998, 0.718, 0.4998, 0.7841, 0.5232, 0.7841, 0.4998, 0.718, 0.5232, 0.718, 0.5232, 0.7841, 0.4998, 0.7841, 0.1264, 0.7841, 0.2587, 0.7841, 0.2587, 0.9164, 0.1861, 0.9164, 0.2587, 0.7841, 0.1264, 0.7841, 0.1861, 0.9164, 0.2587, 0.9164, 0.2587, 0.6519, 0.1861, 0.6519, 0.1264, 0.7841, 0.2587, 0.7841, 0.1861, 0.6519, 0.2587, 0.6519, 0.2587, 0.7841, 0.1264, 0.7841, 0.4998, 0.7841, 0.4998, 0.718, 0.2587, 0.6519, 0.2587, 0.7841, 0.4998, 0.8503, 0.4901, 0.8503, 0.1861, 0.9164, 0.2587, 0.9164, 0.4998, 0.718, 0.4901, 0.718, 0.1861, 0.6519, 0.2587, 0.6519, 0.4998, 0.8503, 0.4998, 0.7841, 0.2587, 0.7841, 0.2587, 0.9164, 0.5466, 0.9164, 0.5563, 0.9164, 0.5466, 0.9164, 0.5232, 0.9164, 0.4998, 0.9164, 0.4901, 0.9164, 0.4998, 0.9164, 0.5232, 0.9164, 0.4998, 0.8503, 0.5232, 0.8503, 0.5232, 0.9164, 0.4998, 0.9164, 0.5466, 0.8503, 0.5563, 0.8503, 0.5563, 0.9164, 0.5466, 0.9164, 0.5563, 0.8503, 0.5466, 0.8503, 0.5466, 0.9164, 0.5563, 0.9164, 0.5232, 0.8503, 0.4998, 0.8503, 0.4998, 0.9164, 0.5232, 0.9164, 0.4901, 0.8503, 0.4998, 0.8503, 0.4998, 0.9164, 0.4901, 0.9164, 0.5232, 0.8503, 0.5466, 0.8503, 0.5466, 0.9164, 0.5232, 0.9164, 0.5466, 0.8503, 0.5232, 0.8503, 0.5232, 0.9164, 0.5466, 0.9164, 0.6619, 0.7841, 0.6523, 0.7841, 0.6523, 0.8503, 0.6619, 0.8503, 0.6523, 0.7841, 0.6619, 0.7841, 0.6619, 0.8503, 0.6523, 0.8503, 0.6523, 0.718, 0.6619, 0.718, 0.6619, 0.7841, 0.6523, 0.7841, 0.6619, 0.718, 0.6523, 0.718, 0.6523, 0.7841, 0.6619, 0.7841, 0.5466, 0.8503, 0.5466, 0.7841, 0.6523, 0.7841, 0.6523, 0.8503, 0.5466, 0.7841, 0.5466, 0.8503, 0.6523, 0.8503, 0.6523, 0.7841, 0.5466, 0.718, 0.5563, 0.718, 0.6619, 0.718, 0.6523, 0.718, 0.5563, 0.718, 0.5466, 0.718, 0.6523, 0.718, 0.6619, 0.718])
me_cylinder.materials.append(mat_material)
me_cylinder.update()
me_cylinder_002 = bpy.data.meshes.new('Cylinder.002')
me_cylinder_002.from_pydata([(1.091e-08, 1.183, 0.0), (0.0, 1.0, 8.5), (0.6954, 0.9571, 0.0), (0.5878, 0.809, 8.5), (1.125, 0.3656, 0.0), (0.9511, 0.309, 8.5), (1.125, -0.3656, 0.0), (0.9511, -0.309, 8.5), (0.6954, -0.9571, 0.0), (0.5878, -0.809, 8.5), (-9.252e-08, -1.183, 0.0), (-8.742e-08, -1.0, 8.5), (-0.6954, -0.9571, 0.0), (-0.5878, -0.809, 8.5), (-1.125, -0.3656, 0.0), (-0.9511, -0.309, 8.5), (-1.125, 0.3656, 0.0), (-0.9511, 0.309, 8.5), (-0.6954, 0.9571, 0.0), (-0.5878, 0.809, 8.5), (0.002142, 1.139, 4.858), (0.5707, 0.9539, 4.858), (0.922, 0.4703, 4.858), (0.922, -0.1275, 4.858), (0.5707, -0.6111, 4.858), (0.002141, -0.7958, 4.858), (-0.5664, -0.6111, 4.858), (-0.9177, -0.1275, 4.858), (-0.9177, 0.4703, 4.858), (-0.5878, 0.809, 4.901), (0.0, 1.0, 6.34), (0.5878, 0.809, 6.34), (0.9511, 0.309, 6.34), (0.9511, -0.309, 6.34), (0.5878, -0.809, 6.34), (-8.742e-08, -1.0, 6.34), (-0.5878, -0.809, 6.34), (-0.9511, -0.309, 6.34), (-0.9511, 0.309, 6.34), (-0.5878, 0.809, 6.34), (-2.162, 2.26, 6.732), (-2.162, 2.26, 5.703), (-1.902, 2.617, 6.732), (-1.902, 2.617, 5.703), (-1.481, 2.754, 5.703), (-1.481, 2.754, 6.732), (-2.721, 3.479, 7.052), (-2.721, 3.479, 6.525), (-2.587, 3.662, 7.052), (-2.587, 3.662, 6.525), (-2.372, 3.732, 6.525), (-2.372, 3.732, 7.052), (-3.027, 4.078, 6.925), (-3.027, 4.078, 6.652), (-2.958, 4.173, 6.925), (-2.958, 4.173, 6.652), (-2.847, 4.209, 6.652), (-2.847, 4.209, 6.925), (0.5878, 0.809, 2.451), (0.9511, 0.309, 2.451), (0.9511, -0.309, 2.451), (0.5878, -0.809, 2.451), (-8.742e-08, -1.0, 2.451), (-0.5878, -0.809, 2.451), (-0.9511, -0.309, 2.451), (-0.9511, 0.309, 2.113), (-0.5878, 0.809, 2.451), (0.0, 1.0, 2.451), (0.0, 1.0, 3.193), (0.5878, 0.809, 3.193), (0.9511, 0.309, 3.193), (0.9511, -0.309, 3.193), (0.5878, -0.809, 3.193), (-8.742e-08, -1.0, 3.193), (-0.5878, -0.809, 3.193), (-0.9511, -0.309, 3.472), (-0.9511, 0.309, 3.193), (-0.5878, 0.809, 3.193), (0.5878, 0.809, 2.822), (0.9511, 0.309, 2.822), (0.9511, -0.309, 2.822), (0.5878, -0.809, 2.822), (-8.979e-08, -0.8012, 2.822), (-0.5878, -0.6363, 2.822), (-0.7132, -0.309, 2.822), (-0.5118, 0.309, 2.822), (-0.3807, 0.5895, 2.822), (0.0, 1.0, 2.822)], [], [(30, 1, 3, 31), (31, 3, 5, 32), (32, 5, 7, 33), (33, 7, 9, 34), (34, 9, 11, 35), (35, 11, 13, 36), (36, 13, 15, 37), (37, 15, 17, 38), (3, 1, 19, 17, 15, 13, 11, 9, 7, 5), (38, 17, 19, 39), (39, 19, 1, 30), (0, 2, 4, 6, 8, 10, 12, 14, 16, 18), (77, 29, 20, 68), (76, 28, 29, 77), (75, 27, 28, 76), (74, 26, 27, 75), (73, 25, 26, 74), (72, 24, 25, 73), (71, 23, 24, 72), (70, 22, 23, 71), (69, 21, 22, 70), (68, 20, 21, 69), (39, 30, 45, 42), (20, 29, 43, 44), (27, 37, 38, 28), (26, 36, 37, 27), (25, 35, 36, 26), (24, 34, 35, 25), (23, 33, 34, 24), (22, 32, 33, 23), (21, 31, 32, 22), (20, 30, 31, 21), (42, 45, 51, 48), (41, 40, 46, 47), (28, 38, 40, 41), (29, 28, 41, 43), (38, 39, 42, 40), (30, 20, 44, 45), (51, 50, 56, 57), (46, 48, 54, 52), (43, 41, 47, 49), (40, 42, 48, 46), (45, 44, 50, 51), (44, 43, 49, 50), (55, 54, 57, 56), (53, 52, 54, 55), (50, 49, 55, 56), (47, 46, 52, 53), (48, 51, 57, 54), (49, 47, 53, 55), (0, 67, 58, 2), (2, 58, 59, 4), (4, 59, 60, 6), (6, 60, 61, 8), (8, 61, 62, 10), (10, 62, 63, 12), (12, 63, 64, 14), (14, 64, 65, 16), (16, 65, 66, 18), (18, 66, 67, 0), (87, 68, 69, 78), (78, 69, 70, 79), (79, 70, 71, 80), (80, 71, 72, 81), (81, 72, 73, 82), (82, 73, 74, 83), (83, 74, 75, 84), (84, 75, 76, 85), (85, 76, 77, 86), (86, 77, 68, 87), (66, 86, 87, 67), (65, 85, 86, 66), (64, 84, 85, 65), (63, 83, 84, 64), (62, 82, 83, 63), (61, 81, 82, 62), (60, 80, 81, 61), (59, 79, 80, 60), (58, 78, 79, 59), (67, 87, 78, 58)])
_uv = me_cylinder_002.uv_layers.new(name='UVMap')
_uv.uv.foreach_set('vector', [1.0, 0.875, 1.0, 1.0, 0.9, 1.0, 0.9, 0.875, 0.9, 0.875, 0.9, 1.0, 0.8, 1.0, 0.8, 0.875, 0.8, 0.875, 0.8, 1.0, 0.7, 1.0, 0.7, 0.875, 0.7, 0.875, 0.7, 1.0, 0.6, 1.0, 0.6, 0.875, 0.6, 0.875, 0.6, 1.0, 0.5, 1.0, 0.5, 0.875, 0.5, 0.875, 0.5, 1.0, 0.4, 1.0, 0.4, 0.875, 0.4, 0.875, 0.4, 1.0, 0.3, 1.0, 0.3, 0.875, 0.3, 0.875, 0.3, 1.0, 0.2, 1.0, 0.2, 0.875, 0.3911, 0.4442, 0.25, 0.49, 0.1089, 0.4442, 0.02175, 0.3242, 0.02175, 0.1758, 0.1089, 0.05584, 0.25, 0.01, 0.3911, 0.05584, 0.4783, 0.1758, 0.4783, 0.3242, 0.2, 0.875, 0.2, 1.0, 0.1, 1.0, 0.1, 0.875, 0.1, 0.875, 0.1, 1.0, -7.451e-08, 1.0, -7.451e-08, 0.875, 0.75, 0.49, 0.8911, 0.4442, 0.9783, 0.3242, 0.9783, 0.1758, 0.8911, 0.05584, 0.75, 0.01, 0.6089, 0.05584, 0.5217, 0.1758, 0.5217, 0.3242, 0.6089, 0.4442, 0.1, 0.6875, 0.1, 0.75, -7.451e-08, 0.75, -7.451e-08, 0.6875, 0.2, 0.6875, 0.2, 0.75, 0.1, 0.75, 0.1, 0.6875, 0.3, 0.6875, 0.3, 0.75, 0.2, 0.75, 0.2, 0.6875, 0.4, 0.6875, 0.4, 0.75, 0.3, 0.75, 0.3, 0.6875, 0.5, 0.6875, 0.5, 0.75, 0.4, 0.75, 0.4, 0.6875, 0.6, 0.6875, 0.6, 0.75, 0.5, 0.75, 0.5, 0.6875, 0.7, 0.6875, 0.7, 0.75, 0.6, 0.75, 0.6, 0.6875, 0.8, 0.6875, 0.8, 0.75, 0.7, 0.75, 0.7, 0.6875, 0.9, 0.6875, 0.9, 0.75, 0.8, 0.75, 0.8, 0.6875, 1.0, 0.6875, 1.0, 0.75, 0.9, 0.75, 0.9, 0.6875, 0.1, 0.875, -7.451e-08, 0.875, -7.451e-08, 0.875, 0.1, 0.875, -7.451e-08, 0.75, 0.1, 0.75, 0.1, 0.75, -7.451e-08, 0.75, 0.3, 0.75, 0.3, 0.875, 0.2, 0.875, 0.2, 0.75, 0.4, 0.75, 0.4, 0.875, 0.3, 0.875, 0.3, 0.75, 0.5, 0.75, 0.5, 0.875, 0.4, 0.875, 0.4, 0.75, 0.6, 0.75, 0.6, 0.875, 0.5, 0.875, 0.5, 0.75, 0.7, 0.75, 0.7, 0.875, 0.6, 0.875, 0.6, 0.75, 0.8, 0.75, 0.8, 0.875, 0.7, 0.875, 0.7, 0.75, 0.9, 0.75, 0.9, 0.875, 0.8, 0.875, 0.8, 0.75, 1.0, 0.75, 1.0, 0.875, 0.9, 0.875, 0.9, 0.75, 0.1, 0.875, -7.451e-08, 0.875, -7.451e-08, 0.875, 0.1, 0.875, 0.2, 0.75, 0.2, 0.875, 0.2, 0.875, 0.2, 0.75, 0.2, 0.75, 0.2, 0.875, 0.2, 0.875, 0.2, 0.75, 0.1, 0.75, 0.2, 0.75, 0.2, 0.75, 0.1, 0.75, 0.2, 0.875, 0.1, 0.875, 0.1, 0.875, 0.2, 0.875, 1.0, 0.875, 1.0, 0.75, 1.0, 0.75, 1.0, 0.875, 1.0, 0.875, 1.0, 0.75, 1.0, 0.75, 1.0, 0.875, 0.2, 0.875, 0.1, 0.875, 0.1, 0.875, 0.2, 0.875, 0.1, 0.75, 0.2, 0.75, 0.2, 0.75, 0.1, 0.75, 0.2, 0.875, 0.1, 0.875, 0.1, 0.875, 0.2, 0.875, 1.0, 0.875, 1.0, 0.75, 1.0, 0.75, 1.0, 0.875, -7.451e-08, 0.75, 0.1, 0.75, 0.1, 0.75, -7.451e-08, 0.75, 0.1, 0.75, 0.1, 0.875, -7.451e-08, 0.875, -7.451e-08, 0.75, 0.2, 0.75, 0.2, 0.875, 0.1, 0.875, 0.1, 0.75, -7.451e-08, 0.75, 0.1, 0.75, 0.1, 0.75, -7.451e-08, 0.75, 0.2, 0.75, 0.2, 0.875, 0.2, 0.875, 0.2, 0.75, 0.1, 0.875, -7.451e-08, 0.875, -7.451e-08, 0.875, 0.1, 0.875, 0.1, 0.75, 0.2, 0.75, 0.2, 0.75, 0.1, 0.75, 1.0, 0.5, 1.0, 0.625, 0.9, 0.625, 0.9, 0.5, 0.9, 0.5, 0.9, 0.625, 0.8, 0.625, 0.8, 0.5, 0.8, 0.5, 0.8, 0.625, 0.7, 0.625, 0.7, 0.5, 0.7, 0.5, 0.7, 0.625, 0.6, 0.625, 0.6, 0.5, 0.6, 0.5, 0.6, 0.625, 0.5, 0.625, 0.5, 0.5, 0.5, 0.5, 0.5, 0.625, 0.4, 0.625, 0.4, 0.5, 0.4, 0.5, 0.4, 0.625, 0.3, 0.625, 0.3, 0.5, 0.3, 0.5, 0.3, 0.625, 0.2, 0.625, 0.2, 0.5, 0.2, 0.5, 0.2, 0.625, 0.1, 0.625, 0.1, 0.5, 0.1, 0.5, 0.1, 0.625, -7.451e-08, 0.625, -7.451e-08, 0.5, 1.0, 0.6562, 1.0, 0.6875, 0.9, 0.6875, 0.9, 0.6562, 0.9, 0.6562, 0.9, 0.6875, 0.8, 0.6875, 0.8, 0.6562, 0.8, 0.6562, 0.8, 0.6875, 0.7, 0.6875, 0.7, 0.6562, 0.7, 0.6562, 0.7, 0.6875, 0.6, 0.6875, 0.6, 0.6562, 0.6, 0.6562, 0.6, 0.6875, 0.5, 0.6875, 0.5, 0.6562, 0.5, 0.6562, 0.5, 0.6875, 0.4, 0.6875, 0.4, 0.6562, 0.4, 0.6562, 0.4, 0.6875, 0.3, 0.6875, 0.3, 0.6562, 0.3, 0.6562, 0.3, 0.6875, 0.2, 0.6875, 0.2, 0.6562, 0.2, 0.6562, 0.2, 0.6875, 0.1, 0.6875, 0.1, 0.6562, 0.1, 0.6562, 0.1, 0.6875, -7.451e-08, 0.6875, -7.451e-08, 0.6562, 0.1, 0.625, 0.1, 0.6562, -7.451e-08, 0.6562, -7.451e-08, 0.625, 0.2, 0.625, 0.2, 0.6562, 0.1, 0.6562, 0.1, 0.625, 0.3, 0.625, 0.3, 0.6562, 0.2, 0.6562, 0.2, 0.625, 0.4, 0.625, 0.4, 0.6562, 0.3, 0.6562, 0.3, 0.625, 0.5, 0.625, 0.5, 0.6562, 0.4, 0.6562, 0.4, 0.625, 0.6, 0.625, 0.6, 0.6562, 0.5, 0.6562, 0.5, 0.625, 0.7, 0.625, 0.7, 0.6562, 0.6, 0.6562, 0.6, 0.625, 0.8, 0.625, 0.8, 0.6562, 0.7, 0.6562, 0.7, 0.625, 0.9, 0.625, 0.9, 0.6562, 0.8, 0.6562, 0.8, 0.625, 1.0, 0.625, 1.0, 0.6562, 0.9, 0.6562, 0.9, 0.625])
me_cylinder_002.materials.append(mat_wood)
me_cylinder_002.update()
me_cylinder_003 = bpy.data.meshes.new('Cylinder.003')
me_cylinder_003.from_pydata([(0.0, 1.314, 0.0), (0.0, 0.6972, 10.9), (0.7726, 1.063, 0.0), (0.4098, 0.564, 10.9), (1.25, 0.4062, 0.0), (0.6631, 0.2154, 10.9), (1.25, -0.4062, 0.0), (0.6631, -0.2154, 10.9), (0.7726, -1.063, 0.0), (0.4098, -0.564, 10.9), (-1.149e-07, -1.314, 0.0), (-6.095e-08, -0.6972, 10.9), (-0.7726, -1.063, 0.0), (-0.4098, -0.564, 10.9), (-1.25, -0.4062, 0.0), (-0.6631, -0.2154, 10.9), (-1.25, 0.4062, 0.0), (-0.6631, 0.2154, 10.9), (-0.7726, 1.063, 0.0), (-0.4098, 0.564, 10.9), (0.0, 1.0, 2.855), (0.5878, 0.809, 2.855), (0.9511, 0.309, 2.855), (0.9511, -0.309, 2.855), (0.5878, -0.809, 2.855), (-8.742e-08, -1.0, 2.855), (-0.5878, -0.809, 2.855), (-0.9511, -0.309, 2.855), (-0.9511, 0.309, 2.855), (-0.5878, 0.809, 2.855), (0.01138, 0.8101, 4.537), (0.4967, 0.6524, 4.537), (0.7967, 0.2395, 4.537), (0.7967, -0.2708, 4.537), (0.4967, -0.6837, 4.537), (0.01138, -0.8414, 4.537), (-0.474, -0.6837, 4.537), (-0.7739, -0.2708, 4.537), (-0.7739, 0.2395, 4.537), (-0.5878, 0.809, 4.537), (-1.783, 1.795, 5.096), (-1.783, 1.795, 3.988), (-1.544, 2.124, 5.096), (-1.544, 2.124, 3.988), (-1.156, 2.25, 3.988), (-1.156, 2.25, 5.096), (-2.661, 3.003, 5.096), (-2.661, 3.003, 3.988), (-2.421, 3.333, 5.096), (-2.421, 3.333, 3.988), (-2.034, 3.459, 3.988), (-2.034, 3.459, 5.096), (0.006413, 1.087, 7.689), (0.5107, 0.923, 7.689), (0.8224, 0.494, 7.689), (0.8224, -0.03626, 7.689), (0.5107, -0.4653, 7.689), (0.006413, -0.6291, 7.689), (-0.4979, -0.4653, 7.689), (-0.8096, -0.03626, 7.689), (-0.8096, 0.494, 7.689), (-0.562, 1.011, 7.689), (0.5398, 0.7162, 6.457), (0.8674, 0.2653, 6.457), (0.8674, -0.292, 6.457), (0.5398, -0.7429, 6.457), (0.0097, -0.9151, 6.457), (-0.5204, -0.7429, 6.457), (-0.848, -0.292, 6.457), (-0.848, 0.2653, 6.457), (-0.6174, 0.8497, 6.457), (0.0097, 0.8884, 6.457)], [], [(52, 1, 3, 53), (53, 3, 5, 54), (54, 5, 7, 55), (55, 7, 9, 56), (56, 9, 11, 57), (57, 11, 13, 58), (58, 13, 15, 59), (59, 15, 17, 60), (3, 1, 19, 17, 15, 13, 11, 9, 7, 5), (60, 17, 19, 61), (61, 19, 1, 52), (0, 2, 4, 6, 8, 10, 12, 14, 16, 18), (18, 29, 20, 0), (16, 28, 29, 18), (14, 27, 28, 16), (12, 26, 27, 14), (10, 25, 26, 12), (8, 24, 25, 10), (6, 23, 24, 8), (4, 22, 23, 6), (2, 21, 22, 4), (0, 20, 21, 2), (39, 30, 45, 42), (20, 29, 43, 44), (27, 37, 38, 28), (26, 36, 37, 27), (25, 35, 36, 26), (24, 34, 35, 25), (23, 33, 34, 24), (22, 32, 33, 23), (21, 31, 32, 22), (20, 30, 31, 21), (43, 41, 47, 49), (42, 45, 51, 48), (28, 38, 40, 41), (29, 28, 41, 43), (38, 39, 42, 40), (30, 20, 44, 45), (49, 48, 51, 50), (47, 46, 48, 49), (40, 42, 48, 46), (45, 44, 50, 51), (44, 43, 49, 50), (41, 40, 46, 47), (70, 61, 52, 71), (69, 60, 61, 70), (68, 59, 60, 69), (67, 58, 59, 68), (66, 57, 58, 67), (65, 56, 57, 66), (64, 55, 56, 65), (63, 54, 55, 64), (62, 53, 54, 63), (71, 52, 53, 62), (30, 71, 62, 31), (31, 62, 63, 32), (32, 63, 64, 33), (33, 64, 65, 34), (34, 65, 66, 35), (35, 66, 67, 36), (36, 67, 68, 37), (37, 68, 69, 38), (38, 69, 70, 39), (39, 70, 71, 30)])
_uv = me_cylinder_003.uv_layers.new(name='UVMap')
_uv.uv.foreach_set('vector', [1.0, 0.9375, 1.0, 1.0, 0.9, 1.0, 0.9, 0.9375, 0.9, 0.9375, 0.9, 1.0, 0.8, 1.0, 0.8, 0.9375, 0.8, 0.9375, 0.8, 1.0, 0.7, 1.0, 0.7, 0.9375, 0.7, 0.9375, 0.7, 1.0, 0.6, 1.0, 0.6, 0.9375, 0.6, 0.9375, 0.6, 1.0, 0.5, 1.0, 0.5, 0.9375, 0.5, 0.9375, 0.5, 1.0, 0.4, 1.0, 0.4, 0.9375, 0.4, 0.9375, 0.4, 1.0, 0.3, 1.0, 0.3, 0.9375, 0.3, 0.9375, 0.3, 1.0, 0.2, 1.0, 0.2, 0.9375, 0.3911, 0.4442, 0.25, 0.49, 0.1089, 0.4442, 0.02175, 0.3242, 0.02175, 0.1758, 0.1089, 0.05584, 0.25, 0.01, 0.3911, 0.05584, 0.4783, 0.1758, 0.4783, 0.3242, 0.2, 0.9375, 0.2, 1.0, 0.1, 1.0, 0.1, 0.9375, 0.1, 0.9375, 0.1, 1.0, -7.451e-08, 1.0, -7.451e-08, 0.9375, 0.75, 0.49, 0.8911, 0.4442, 0.9783, 0.3242, 0.9783, 0.1758, 0.8911, 0.05584, 0.75, 0.01, 0.6089, 0.05584, 0.5217, 0.1758, 0.5217, 0.3242, 0.6089, 0.4442, 0.1, 0.5, 0.1, 0.75, -7.451e-08, 0.75, -7.451e-08, 0.5, 0.2, 0.5, 0.2, 0.75, 0.1, 0.75, 0.1, 0.5, 0.3, 0.5, 0.3, 0.75, 0.2, 0.75, 0.2, 0.5, 0.4, 0.5, 0.4, 0.75, 0.3, 0.75, 0.3, 0.5, 0.5, 0.5, 0.5, 0.75, 0.4, 0.75, 0.4, 0.5, 0.6, 0.5, 0.6, 0.75, 0.5, 0.75, 0.5, 0.5, 0.7, 0.5, 0.7, 0.75, 0.6, 0.75, 0.6, 0.5, 0.8, 0.5, 0.8, 0.75, 0.7, 0.75, 0.7, 0.5, 0.9, 0.5, 0.9, 0.75, 0.8, 0.75, 0.8, 0.5, 1.0, 0.5, 1.0, 0.75, 0.9, 0.75, 0.9, 0.5, 0.1, 0.875, -7.451e-08, 0.875, -7.451e-08, 0.875, 0.1, 0.875, -7.451e-08, 0.75, 0.1, 0.75, 0.1, 0.75, -7.451e-08, 0.75, 0.3, 0.75, 0.3, 0.875, 0.2, 0.875, 0.2, 0.75, 0.4, 0.75, 0.4, 0.875, 0.3, 0.875, 0.3, 0.75, 0.5, 0.75, 0.5, 0.875, 0.4, 0.875, 0.4, 0.75, 0.6, 0.75, 0.6, 0.875, 0.5, 0.875, 0.5, 0.75, 0.7, 0.75, 0.7, 0.875, 0.6, 0.875, 0.6, 0.75, 0.8, 0.75, 0.8, 0.875, 0.7, 0.875, 0.7, 0.75, 0.9, 0.75, 0.9, 0.875, 0.8, 0.875, 0.8, 0.75, 1.0, 0.75, 1.0, 0.875, 0.9, 0.875, 0.9, 0.75, 0.1, 0.75, 0.2, 0.75, 0.2, 0.75, 0.1, 0.75, 0.1, 0.875, -7.451e-08, 0.875, -7.451e-08, 0.875, 0.1, 0.875, 0.2, 0.75, 0.2, 0.875, 0.2, 0.875, 0.2, 0.75, 0.1, 0.75, 0.2, 0.75, 0.2, 0.75, 0.1, 0.75, 0.2, 0.875, 0.1, 0.875, 0.1, 0.875, 0.2, 0.875, 1.0, 0.875, 1.0, 0.75, 1.0, 0.75, 1.0, 0.875, 0.1, 0.75, 0.1, 0.875, -7.451e-08, 0.875, -7.451e-08, 0.75, 0.2, 0.75, 0.2, 0.875, 0.1, 0.875, 0.1, 0.75, 0.2, 0.875, 0.1, 0.875, 0.1, 0.875, 0.2, 0.875, 1.0, 0.875, 1.0, 0.75, 1.0, 0.75, 1.0, 0.875, -7.451e-08, 0.75, 0.1, 0.75, 0.1, 0.75, -7.451e-08, 0.75, 0.2, 0.75, 0.2, 0.875, 0.2, 0.875, 0.2, 0.75, 0.1, 0.9062, 0.1, 0.9375, -7.451e-08, 0.9375, -7.451e-08, 0.9062, 0.2, 0.9063, 0.2, 0.9375, 0.1, 0.9375, 0.1, 0.9062, 0.3, 0.9063, 0.3, 0.9375, 0.2, 0.9375, 0.2, 0.9063, 0.4, 0.9063, 0.4, 0.9375, 0.3, 0.9375, 0.3, 0.9063, 0.5, 0.9062, 0.5, 0.9375, 0.4, 0.9375, 0.4, 0.9063, 0.6, 0.9062, 0.6, 0.9375, 0.5, 0.9375, 0.5, 0.9062, 0.7, 0.9062, 0.7, 0.9375, 0.6, 0.9375, 0.6, 0.9062, 0.8, 0.9063, 0.8, 0.9375, 0.7, 0.9375, 0.7, 0.9062, 0.9, 0.9062, 0.9, 0.9375, 0.8, 0.9375, 0.8, 0.9063, 1.0, 0.9062, 1.0, 0.9375, 0.9, 0.9375, 0.9, 0.9062, 1.0, 0.875, 1.0, 0.9062, 0.9, 0.9062, 0.9, 0.875, 0.9, 0.875, 0.9, 0.9062, 0.8, 0.9063, 0.8, 0.875, 0.8, 0.875, 0.8, 0.9063, 0.7, 0.9062, 0.7, 0.875, 0.7, 0.875, 0.7, 0.9062, 0.6, 0.9062, 0.6, 0.875, 0.6, 0.875, 0.6, 0.9062, 0.5, 0.9062, 0.5, 0.875, 0.5, 0.875, 0.5, 0.9062, 0.4, 0.9063, 0.4, 0.875, 0.4, 0.875, 0.4, 0.9063, 0.3, 0.9063, 0.3, 0.875, 0.3, 0.875, 0.3, 0.9063, 0.2, 0.9063, 0.2, 0.875, 0.2, 0.875, 0.2, 0.9063, 0.1, 0.9062, 0.1, 0.875, 0.1, 0.875, 0.1, 0.9062, -7.451e-08, 0.9062, -7.451e-08, 0.875])
me_cylinder_003.materials.append(mat_wood)
me_cylinder_003.update()
me_cylinder_004 = bpy.data.meshes.new('Cylinder.004')
me_cylinder_004.from_pydata([(-1.791e-07, 1.188, 0.0), (3.046e-07, 0.6807, 11.41), (0.6982, 0.961, 0.0), (0.4001, 0.5507, 11.41), (1.13, 0.3671, 0.0), (0.6473, 0.2103, 11.41), (1.13, -0.3671, 0.0), (0.6473, -0.2103, 11.41), (0.6982, -0.961, 0.0), (0.4001, -0.5507, 11.41), (-2.83e-07, -1.188, 0.0), (2.45e-07, -0.6807, 11.41), (-0.6982, -0.961, 0.0), (-0.4001, -0.5507, 11.41), (-1.13, -0.3671, 0.0), (-0.6473, -0.2103, 11.41), (-1.13, 0.3671, 0.0), (-0.6473, 0.2103, 11.41), (-0.6982, 0.961, 0.0), (-0.4001, 0.5507, 11.41), (0.0, 1.0, 4.25), (0.5878, 0.809, 4.25), (0.9511, 0.309, 4.25), (0.9511, -0.309, 4.25), (0.5878, -0.809, 4.25), (-8.742e-08, -1.0, 4.25), (-0.5878, -0.809, 4.25), (-0.9511, -0.309, 4.25), (-0.9511, 0.309, 4.25), (-0.5878, 0.809, 4.25), (-0.001674, 1.288, 6.309), (0.6012, 1.092, 6.309), (0.9738, 0.5789, 6.309), (0.9738, -0.05499, 6.309), (0.6012, -0.5678, 6.309), (-0.001674, -0.7637, 6.309), (-0.5878, -0.809, 6.375), (-0.9771, -0.05499, 6.309), (-0.9771, 0.5789, 6.309), (-0.6045, 1.092, 6.309), (-1.401, -2.562, 7.19), (-1.401, -2.562, 5.842), (-1.773, -2.441, 7.19), (-1.773, -2.441, 5.842), (-2.004, -2.124, 7.19), (-2.004, -2.124, 5.842), (-2.203, -3.47, 8.718), (-2.203, -3.47, 7.788), (-2.461, -3.387, 8.718), (-2.461, -3.387, 7.788), (-2.62, -3.168, 8.718), (-2.62, -3.168, 7.788), (-2.991, -4.268, 9.419), (-2.991, -4.268, 9.098), (-3.08, -4.24, 9.419), (-3.08, -4.24, 9.098), (-3.135, -4.164, 9.419), (-3.135, -4.164, 9.098)], [], [(30, 1, 3, 31), (31, 3, 5, 32), (32, 5, 7, 33), (33, 7, 9, 34), (34, 9, 11, 35), (35, 11, 13, 36), (36, 13, 15, 37), (37, 15, 17, 38), (3, 1, 19, 17, 15, 13, 11, 9, 7, 5), (38, 17, 19, 39), (39, 19, 1, 30), (0, 2, 4, 6, 8, 10, 12, 14, 16, 18), (18, 29, 20, 0), (16, 28, 29, 18), (14, 27, 28, 16), (12, 26, 27, 14), (10, 25, 26, 12), (8, 24, 25, 10), (6, 23, 24, 8), (4, 22, 23, 6), (2, 21, 22, 4), (0, 20, 21, 2), (29, 39, 30, 20), (28, 38, 39, 29), (27, 37, 38, 28), (37, 27, 45, 44), (36, 37, 44, 42), (24, 34, 35, 25), (23, 33, 34, 24), (22, 32, 33, 23), (21, 31, 32, 22), (20, 30, 31, 21), (41, 40, 46, 47), (44, 45, 51, 50), (25, 35, 40, 41), (26, 25, 41, 43), (35, 36, 42, 40), (27, 26, 43, 45), (49, 47, 53, 55), (46, 48, 54, 52), (42, 44, 50, 48), (45, 43, 49, 51), (40, 42, 48, 46), (43, 41, 47, 49), (55, 54, 56, 57), (53, 52, 54, 55), (50, 51, 57, 56), (47, 46, 52, 53), (48, 50, 56, 54), (51, 49, 55, 57)])
_uv = me_cylinder_004.uv_layers.new(name='UVMap')
_uv.uv.foreach_set('vector', [1.0, 0.875, 1.0, 1.0, 0.9, 1.0, 0.9, 0.875, 0.9, 0.875, 0.9, 1.0, 0.8, 1.0, 0.8, 0.875, 0.8, 0.875, 0.8, 1.0, 0.7, 1.0, 0.7, 0.875, 0.7, 0.875, 0.7, 1.0, 0.6, 1.0, 0.6, 0.875, 0.6, 0.875, 0.6, 1.0, 0.5, 1.0, 0.5, 0.875, 0.5, 0.875, 0.5, 1.0, 0.4, 1.0, 0.4, 0.875, 0.4, 0.875, 0.4, 1.0, 0.3, 1.0, 0.3, 0.875, 0.3, 0.875, 0.3, 1.0, 0.2, 1.0, 0.2, 0.875, 0.3911, 0.4442, 0.25, 0.49, 0.1089, 0.4442, 0.02175, 0.3242, 0.02175, 0.1758, 0.1089, 0.05584, 0.25, 0.01, 0.3911, 0.05584, 0.4783, 0.1758, 0.4783, 0.3242, 0.2, 0.875, 0.2, 1.0, 0.1, 1.0, 0.1, 0.875, 0.1, 0.875, 0.1, 1.0, -7.451e-08, 1.0, -7.451e-08, 0.875, 0.75, 0.49, 0.8911, 0.4442, 0.9783, 0.3242, 0.9783, 0.1758, 0.8911, 0.05584, 0.75, 0.01, 0.6089, 0.05584, 0.5217, 0.1758, 0.5217, 0.3242, 0.6089, 0.4442, 0.1, 0.5, 0.1, 0.75, -7.451e-08, 0.75, -7.451e-08, 0.5, 0.2, 0.5, 0.2, 0.75, 0.1, 0.75, 0.1, 0.5, 0.3, 0.5, 0.3, 0.75, 0.2, 0.75, 0.2, 0.5, 0.4, 0.5, 0.4, 0.75, 0.3, 0.75, 0.3, 0.5, 0.5, 0.5, 0.5, 0.75, 0.4, 0.75, 0.4, 0.5, 0.6, 0.5, 0.6, 0.75, 0.5, 0.75, 0.5, 0.5, 0.7, 0.5, 0.7, 0.75, 0.6, 0.75, 0.6, 0.5, 0.8, 0.5, 0.8, 0.75, 0.7, 0.75, 0.7, 0.5, 0.9, 0.5, 0.9, 0.75, 0.8, 0.75, 0.8, 0.5, 1.0, 0.5, 1.0, 0.75, 0.9, 0.75, 0.9, 0.5, 0.1, 0.75, 0.1, 0.875, -7.451e-08, 0.875, -7.451e-08, 0.75, 0.2, 0.75, 0.2, 0.875, 0.1, 0.875, 0.1, 0.75, 0.3, 0.75, 0.3, 0.875, 0.2, 0.875, 0.2, 0.75, 0.3, 0.875, 0.3, 0.75, 0.3, 0.75, 0.3, 0.875, 0.4, 0.875, 0.3, 0.875, 0.3, 0.875, 0.4, 0.875, 0.6, 0.75, 0.6, 0.875, 0.5, 0.875, 0.5, 0.75, 0.7, 0.75, 0.7, 0.875, 0.6, 0.875, 0.6, 0.75, 0.8, 0.75, 0.8, 0.875, 0.7, 0.875, 0.7, 0.75, 0.9, 0.75, 0.9, 0.875, 0.8, 0.875, 0.8, 0.75, 1.0, 0.75, 1.0, 0.875, 0.9, 0.875, 0.9, 0.75, 0.5, 0.75, 0.5, 0.875, 0.5, 0.875, 0.5, 0.75, 0.3, 0.875, 0.3, 0.75, 0.3, 0.75, 0.3, 0.875, 0.5, 0.75, 0.5, 0.875, 0.5, 0.875, 0.5, 0.75, 0.4, 0.75, 0.5, 0.75, 0.5, 0.75, 0.4, 0.75, 0.5, 0.875, 0.4, 0.875, 0.4, 0.875, 0.5, 0.875, 0.3, 0.75, 0.4, 0.75, 0.4, 0.75, 0.3, 0.75, 0.4, 0.75, 0.5, 0.75, 0.5, 0.75, 0.4, 0.75, 0.5, 0.875, 0.4, 0.875, 0.4, 0.875, 0.5, 0.875, 0.4, 0.875, 0.3, 0.875, 0.3, 0.875, 0.4, 0.875, 0.3, 0.75, 0.4, 0.75, 0.4, 0.75, 0.3, 0.75, 0.5, 0.875, 0.4, 0.875, 0.4, 0.875, 0.5, 0.875, 0.4, 0.75, 0.5, 0.75, 0.5, 0.75, 0.4, 0.75, 0.4, 0.75, 0.4, 0.875, 0.3, 0.875, 0.3, 0.75, 0.5, 0.75, 0.5, 0.875, 0.4, 0.875, 0.4, 0.75, 0.3, 0.875, 0.3, 0.75, 0.3, 0.75, 0.3, 0.875, 0.5, 0.75, 0.5, 0.875, 0.5, 0.875, 0.5, 0.75, 0.4, 0.875, 0.3, 0.875, 0.3, 0.875, 0.4, 0.875, 0.3, 0.75, 0.4, 0.75, 0.4, 0.75, 0.3, 0.75])
me_cylinder_004.materials.append(mat_wood)
me_cylinder_004.update()
me_plane = bpy.data.meshes.new('Plane')
me_plane.from_pydata([(-0.6008, -0.9667, 0.0), (1.322, -0.9667, 0.0), (-0.6008, 0.4677, 0.0), (1.322, 0.4677, 0.0)], [], [(0, 1, 3, 2)])
_uv = me_plane.uv_layers.new(name='UVMap')
_uv.uv.foreach_set('vector', [0.0, 0.0, 1.0, 0.0, 1.0, 1.0, 0.0, 1.0])
me_plane.materials.append(mat_grass)
me_plane.update()
me_cylinder_005 = bpy.data.meshes.new('Cylinder.005')
me_cylinder_005.from_pydata([(0.0, 1.0, 0.0), (0.0, 1.0, 1.265), (0.5878, 0.809, 0.0), (0.5878, 0.809, 1.546), (0.9511, 0.309, 0.0), (0.9511, 0.309, 1.934), (0.9511, -0.309, 0.0), (0.9511, -0.309, 1.546), (0.5878, -0.809, 0.0), (0.5878, -0.809, 1.546), (-8.742e-08, -1.0, 0.0), (-8.742e-08, -1.0, 0.9959), (-0.5878, -0.809, 0.0), (-0.5878, -0.809, 1.265), (-0.9511, -0.309, 0.0), (-0.9511, -0.309, 1.568), (-0.9511, 0.309, 0.0), (-0.9511, 0.309, 1.265), (-0.5878, 0.809, 0.0), (-0.5878, 0.809, 1.265)], [], [(0, 1, 3, 2), (2, 3, 5, 4), (4, 5, 7, 6), (6, 7, 9, 8), (8, 9, 11, 10), (10, 11, 13, 12), (12, 13, 15, 14), (14, 15, 17, 16), (3, 1, 19, 17, 15, 13, 11, 9, 7, 5), (16, 17, 19, 18), (18, 19, 1, 0), (0, 2, 4, 6, 8, 10, 12, 14, 16, 18)])
_uv = me_cylinder_005.uv_layers.new(name='UVMap')
_uv.uv.foreach_set('vector', [1.0, 0.5, 1.0, 1.0, 0.9, 1.0, 0.9, 0.5, 0.9, 0.5, 0.9, 1.0, 0.8, 1.0, 0.8, 0.5, 0.8, 0.5, 0.8, 1.0, 0.7, 1.0, 0.7, 0.5, 0.7, 0.5, 0.7, 1.0, 0.6, 1.0, 0.6, 0.5, 0.6, 0.5, 0.6, 1.0, 0.5, 1.0, 0.5, 0.5, 0.5, 0.5, 0.5, 1.0, 0.4, 1.0, 0.4, 0.5, 0.4, 0.5, 0.4, 1.0, 0.3, 1.0, 0.3, 0.5, 0.3, 0.5, 0.3, 1.0, 0.2, 1.0, 0.2, 0.5, 0.3911, 0.4442, 0.25, 0.49, 0.1089, 0.4442, 0.02175, 0.3242, 0.02175, 0.1758, 0.1089, 0.05584, 0.25, 0.01, 0.3911, 0.05584, 0.4783, 0.1758, 0.4783, 0.3242, 0.2, 0.5, 0.2, 1.0, 0.1, 1.0, 0.1, 0.5, 0.1, 0.5, 0.1, 1.0, -7.451e-08, 1.0, -7.451e-08, 0.5, 0.75, 0.49, 0.8911, 0.4442, 0.9783, 0.3242, 0.9783, 0.1758, 0.8911, 0.05584, 0.75, 0.01, 0.6089, 0.05584, 0.5217, 0.1758, 0.5217, 0.3242, 0.6089, 0.4442])
me_cylinder_005.materials.append(mat_wood)
me_cylinder_005.update()
me_cylinder_006 = bpy.data.meshes.new('Cylinder.006')
me_cylinder_006.from_pydata([(0.0, 1.0, 0.0), (0.0, 1.0, 1.265), (0.5878, 0.809, 0.0), (0.5878, 0.809, 1.546), (0.9511, 0.309, 0.0), (0.9511, 0.309, 1.934), (0.9511, -0.309, 0.0), (0.9511, -0.309, 1.546), (0.5878, -0.809, 0.0), (0.5878, -0.809, 1.546), (-8.742e-08, -1.0, 0.0), (-8.742e-08, -1.0, 0.9959), (-0.5878, -0.809, 0.0), (-0.5878, -0.809, 1.265), (-0.9511, -0.309, 0.0), (-0.9511, -0.309, 1.568), (-0.9511, 0.309, 0.0), (-0.9511, 0.309, 1.265), (-0.5878, 0.809, 0.0), (-0.5878, 0.809, 1.265)], [], [(0, 1, 3, 2), (2, 3, 5, 4), (4, 5, 7, 6), (6, 7, 9, 8), (8, 9, 11, 10), (10, 11, 13, 12), (12, 13, 15, 14), (14, 15, 17, 16), (3, 1, 19, 17, 15, 13, 11, 9, 7, 5), (16, 17, 19, 18), (18, 19, 1, 0), (0, 2, 4, 6, 8, 10, 12, 14, 16, 18)])
_uv = me_cylinder_006.uv_layers.new(name='UVMap')
_uv.uv.foreach_set('vector', [1.0, 0.5, 1.0, 1.0, 0.9, 1.0, 0.9, 0.5, 0.9, 0.5, 0.9, 1.0, 0.8, 1.0, 0.8, 0.5, 0.8, 0.5, 0.8, 1.0, 0.7, 1.0, 0.7, 0.5, 0.7, 0.5, 0.7, 1.0, 0.6, 1.0, 0.6, 0.5, 0.6, 0.5, 0.6, 1.0, 0.5, 1.0, 0.5, 0.5, 0.5, 0.5, 0.5, 1.0, 0.4, 1.0, 0.4, 0.5, 0.4, 0.5, 0.4, 1.0, 0.3, 1.0, 0.3, 0.5, 0.3, 0.5, 0.3, 1.0, 0.2, 1.0, 0.2, 0.5, 0.3911, 0.4442, 0.25, 0.49, 0.1089, 0.4442, 0.02175, 0.3242, 0.02175, 0.1758, 0.1089, 0.05584, 0.25, 0.01, 0.3911, 0.05584, 0.4783, 0.1758, 0.4783, 0.3242, 0.2, 0.5, 0.2, 1.0, 0.1, 1.0, 0.1, 0.5, 0.1, 0.5, 0.1, 1.0, -7.451e-08, 1.0, -7.451e-08, 0.5, 0.75, 0.49, 0.8911, 0.4442, 0.9783, 0.3242, 0.9783, 0.1758, 0.8911, 0.05584, 0.75, 0.01, 0.6089, 0.05584, 0.5217, 0.1758, 0.5217, 0.3242, 0.6089, 0.4442])
me_cylinder_006.materials.append(mat_wood)
me_cylinder_006.update()
me_cylinder_007 = bpy.data.meshes.new('Cylinder.007')
me_cylinder_007.from_pydata([(0.4164, -1.234, 0.1179), (-1.084, -0.7465, 0.1179), (-1.084, 0.8306, 0.1179), (0.4164, 1.106, -0.04073), (1.343, 0.04205, 0.1179), (0.001831, 0.09291, 0.6081), (1.428, -0.4215, -0.5529), (1.428, 0.5056, -0.5529), (0.001831, -1.458, -0.5529), (0.8835, -1.171, -0.5529), (-1.425, -0.4215, -0.5529), (-0.8798, -1.171, -0.5529), (-0.8798, 1.256, -0.5529), (-1.425, 0.5056, -0.5529), (0.8835, 1.256, -0.5529), (-0.04574, 1.195, -0.5529), (1.034, -0.7079, 0.2357), (-0.3925, -1.171, 0.2357), (-1.274, 0.04205, 0.2357), (-0.3925, 0.962, 0.1379), (1.034, 0.792, 0.2357), (0.2455, -0.7079, 0.7231), (0.7904, 0.04205, 0.8728), (-0.6362, -0.4215, 0.7231), (-0.6362, 0.2828, 0.4367), (0.2455, 0.7226, 0.6537)], [], [(15, 19, 25, 3), (1, 17, 23), (8, 0, 17, 11), (19, 2, 18, 24), (22, 25, 5), (20, 3, 25), (12, 2, 19, 15), (20, 25, 22, 4), (24, 18, 23), (18, 1, 23), (23, 21, 5, 24), (21, 22, 5), (16, 4, 22), (6, 4, 16, 9), (14, 3, 20), (16, 22, 21, 0), (13, 18, 2), (7, 14, 20, 4), (11, 17, 1), (10, 1, 18, 13), (9, 16, 0), (17, 0, 21, 23), (14, 15, 3), (12, 13, 2), (10, 11, 1), (8, 9, 0), (6, 7, 4), (25, 19, 24, 5)])
_uv = me_cylinder_007.uv_layers.new(name='UVMap')
_uv.uv.foreach_set('vector', [0.5909, 0.2362, 0.6364, 0.3149, 0.5909, 0.3937, 0.5455, 0.3149, 0.0, 0.3149, 0.09091, 0.3149, 0.04546, 0.3937, 0.1364, 0.2362, 0.1818, 0.3149, 0.09091, 0.3149, 0.04546, 0.2362, 0.6364, 0.3149, 0.7273, 0.3149, 0.8182, 0.3149, 0.6818, 0.3937, 0.4091, 0.3937, 0.5, 0.3937, 0.4545, 0.4724, 0.4545, 0.3149, 0.5455, 0.3149, 0.5, 0.3937, 0.6818, 0.2362, 0.7273, 0.3149, 0.6364, 0.3149, 0.5909, 0.2362, 0.4545, 0.3149, 0.5, 0.3937, 0.4091, 0.3937, 0.3636, 0.3149, 0.7727, 0.3937, 0.8182, 0.3149, 0.8636, 0.3937, 0.8182, 0.3149, 0.9091, 0.3149, 0.8636, 0.3937, 0.04546, 0.3937, 0.1364, 0.3937, 0.8182, 0.4724, 0.7727, 0.3937, 0.2273, 0.3937, 0.3182, 0.3937, 0.2727, 0.4724, 0.2727, 0.3149, 0.3636, 0.3149, 0.3182, 0.3937, 0.3182, 0.2362, 0.3636, 0.3149, 0.2727, 0.3149, 0.2273, 0.2362, 0.5, 0.2362, 0.5455, 0.3149, 0.4545, 0.3149, 0.2727, 0.3149, 0.3182, 0.3937, 0.2273, 0.3937, 0.1818, 0.3149, 0.7727, 0.2362, 0.8182, 0.3149, 0.7273, 0.3149, 0.4091, 0.2362, 0.5, 0.2362, 0.4545, 0.3149, 0.3636, 0.3149, 0.04546, 0.2362, 0.09091, 0.3149, 0.0, 0.3149, 0.8636, 0.2362, 0.9091, 0.3149, 0.8182, 0.3149, 0.7727, 0.2362, 0.2273, 0.2362, 0.2727, 0.3149, 0.1818, 0.3149, 0.09091, 0.3149, 0.1818, 0.3149, 0.1364, 0.3937, 0.04546, 0.3937, 0.5, 0.2362, 0.5909, 0.2362, 0.5455, 0.3149, 0.6818, 0.2362, 0.7727, 0.2362, 0.7273, 0.3149, 0.8636, 0.2362, 0.9545, 0.2362, 0.9091, 0.3149, 0.1364, 0.2362, 0.2273, 0.2362, 0.1818, 0.3149, 0.3182, 0.2362, 0.4091, 0.2362, 0.3636, 0.3149, 0.5909, 0.3937, 0.6364, 0.3149, 0.6818, 0.3937, 0.6364, 0.4724])
me_cylinder_007.materials.append(mat_rock)
me_cylinder_007.update()
me_cylinder_008 = bpy.data.meshes.new('Cylinder.008')
me_cylinder_008.from_pydata([(1.296, -6.959, 0.6708), (-0.2039, -6.472, 0.6708), (-0.2039, -4.895, 0.6708), (1.296, -4.619, 0.5122), (2.223, -5.683, 0.6708), (0.8816, -5.632, 1.161), (2.308, -6.147, 4.967e-09), (2.308, -5.22, 4.967e-09), (0.8816, -7.183, 4.967e-09), (1.763, -6.897, 4.967e-09), (-0.545, -6.147, 4.967e-09), (-0.000118, -6.897, 4.967e-09), (-0.000118, -4.47, 4.967e-09), (-0.545, -5.22, 4.967e-09), (1.763, -4.47, 4.967e-09), (0.834, -4.53, 4.967e-09), (1.914, -6.433, 0.7886), (0.4873, -6.897, 0.7886), (-0.3944, -5.683, 0.7886), (0.4873, -4.763, 0.6908), (1.914, -4.933, 0.7886), (1.125, -6.433, 1.276), (1.67, -5.683, 1.426), (0.2436, -6.147, 1.276), (0.2436, -5.442, 0.9896), (1.125, -5.003, 1.207)], [], [(0, 16, 21), (1, 17, 23), (2, 18, 24), (3, 19, 25), (4, 20, 22), (22, 25, 5), (22, 20, 25), (20, 3, 25), (25, 24, 5), (25, 19, 24), (19, 2, 24), (24, 23, 5), (24, 18, 23), (18, 1, 23), (23, 21, 5), (23, 17, 21), (17, 0, 21), (21, 22, 5), (21, 16, 22), (16, 4, 22), (7, 20, 4), (7, 14, 20), (14, 3, 20), (15, 19, 3), (15, 12, 19), (12, 2, 19), (13, 18, 2), (13, 10, 18), (10, 1, 18), (11, 17, 1), (11, 8, 17), (8, 0, 17), (9, 16, 0), (9, 6, 16), (6, 4, 16), (14, 15, 3), (12, 13, 2), (10, 11, 1), (8, 9, 0), (6, 7, 4)])
_uv = me_cylinder_008.uv_layers.new(name='UVMap')
_uv.uv.foreach_set('vector', [0.1818, 0.3149, 0.2727, 0.3149, 0.2273, 0.3937, 0.0, 0.3149, 0.09091, 0.3149, 0.04546, 0.3937, 0.7273, 0.3149, 0.8182, 0.3149, 0.7727, 0.3937, 0.5455, 0.3149, 0.6364, 0.3149, 0.5909, 0.3937, 0.3636, 0.3149, 0.4545, 0.3149, 0.4091, 0.3937, 0.4091, 0.3937, 0.5, 0.3937, 0.4545, 0.4724, 0.4091, 0.3937, 0.4545, 0.3149, 0.5, 0.3937, 0.4545, 0.3149, 0.5455, 0.3149, 0.5, 0.3937, 0.5909, 0.3937, 0.6818, 0.3937, 0.6364, 0.4724, 0.5909, 0.3937, 0.6364, 0.3149, 0.6818, 0.3937, 0.6364, 0.3149, 0.7273, 0.3149, 0.6818, 0.3937, 0.7727, 0.3937, 0.8636, 0.3937, 0.8182, 0.4724, 0.7727, 0.3937, 0.8182, 0.3149, 0.8636, 0.3937, 0.8182, 0.3149, 0.9091, 0.3149, 0.8636, 0.3937, 0.04546, 0.3937, 0.1364, 0.3937, 0.09091, 0.4724, 0.04546, 0.3937, 0.09091, 0.3149, 0.1364, 0.3937, 0.09091, 0.3149, 0.1818, 0.3149, 0.1364, 0.3937, 0.2273, 0.3937, 0.3182, 0.3937, 0.2727, 0.4724, 0.2273, 0.3937, 0.2727, 0.3149, 0.3182, 0.3937, 0.2727, 0.3149, 0.3636, 0.3149, 0.3182, 0.3937, 0.4091, 0.2362, 0.4545, 0.3149, 0.3636, 0.3149, 0.4091, 0.2362, 0.5, 0.2362, 0.4545, 0.3149, 0.5, 0.2362, 0.5455, 0.3149, 0.4545, 0.3149, 0.5909, 0.2362, 0.6364, 0.3149, 0.5455, 0.3149, 0.5909, 0.2362, 0.6818, 0.2362, 0.6364, 0.3149, 0.6818, 0.2362, 0.7273, 0.3149, 0.6364, 0.3149, 0.7727, 0.2362, 0.8182, 0.3149, 0.7273, 0.3149, 0.7727, 0.2362, 0.8636, 0.2362, 0.8182, 0.3149, 0.8636, 0.2362, 0.9091, 0.3149, 0.8182, 0.3149, 0.04546, 0.2362, 0.09091, 0.3149, 0.0, 0.3149, 0.04546, 0.2362, 0.1364, 0.2362, 0.09091, 0.3149, 0.1364, 0.2362, 0.1818, 0.3149, 0.09091, 0.3149, 0.2273, 0.2362, 0.2727, 0.3149, 0.1818, 0.3149, 0.2273, 0.2362, 0.3182, 0.2362, 0.2727, 0.3149, 0.3182, 0.2362, 0.3636, 0.3149, 0.2727, 0.3149, 0.5, 0.2362, 0.5909, 0.2362, 0.5455, 0.3149, 0.6818, 0.2362, 0.7727, 0.2362, 0.7273, 0.3149, 0.8636, 0.2362, 0.9545, 0.2362, 0.9091, 0.3149, 0.1364, 0.2362, 0.2273, 0.2362, 0.1818, 0.3149, 0.3182, 0.2362, 0.4091, 0.2362, 0.3636, 0.3149])
me_cylinder_008.materials.append(mat_rock)
me_cylinder_008.update()
me_cube = bpy.data.meshes.new('Cube')
me_cube.from_pydata([(-1.0, -1.347, -1.0), (-1.0, -1.347, 1.941), (-1.0, 1.0, -1.0), (-1.0, 1.0, 1.941), (1.0, -1.347, -1.0), (1.0, -1.347, 1.941), (1.0, 1.0, -1.0), (1.0, 1.0, 1.941)], [], [(0, 1, 3, 2), (2, 3, 7, 6), (6, 7, 5, 4), (4, 5, 1, 0), (2, 6, 4, 0), (7, 3, 1, 5)])
_uv = me_cube.uv_layers.new(name='UVMap')
_uv.uv.foreach_set('vector', [0.375, 0.0, 0.625, 0.0, 0.625, 0.25, 0.375, 0.25, 0.375, 0.25, 0.625, 0.25, 0.625, 0.5, 0.375, 0.5, 0.375, 0.5, 0.625, 0.5, 0.625, 0.75, 0.375, 0.75, 0.375, 0.75, 0.625, 0.75, 0.625, 1.0, 0.375, 1.0, 0.125, 0.5, 0.375, 0.5, 0.375, 0.75, 0.125, 0.75, 0.625, 0.5, 0.875, 0.5, 0.875, 0.75, 0.625, 0.75])
me_cube.materials.append(mat_volume)
me_cube.update()
arm_armature = bpy.data.armatures.new('Armature')  # bones are not reproduced

# ---- objects
ob_goblin = bpy.data.objects.new('Goblin', me_cube_004)
ob_armature = bpy.data.objects.new('Armature', arm_armature)
ob_axe = bpy.data.objects.new('Axe', me_cylinder)
ob_camera = bpy.data.objects.new('Camera', cam_camera)
ob_cylinder = bpy.data.objects.new('Cylinder', me_cylinder_002)
ob_cylinder_001 = bpy.data.objects.new('Cylinder.001', me_cylinder_003)
ob_cylinder_002 = bpy.data.objects.new('Cylinder.002', me_cylinder_004)
ob_sun = bpy.data.objects.new('Sun', light_sun)
ob_plane = bpy.data.objects.new('Plane', me_plane)
ob_cylinder_003 = bpy.data.objects.new('Cylinder.003', me_cylinder_005)
ob_cylinder_004 = bpy.data.objects.new('Cylinder.004', me_cylinder_006)
ob_cylinder_005 = bpy.data.objects.new('Cylinder.005', me_cylinder_007)
ob_cylinder_006 = bpy.data.objects.new('Cylinder.006', me_cylinder_008)
ob_cube = bpy.data.objects.new('Cube', me_cube)
ob_spot = bpy.data.objects.new('Spot', light_spot)

# ---- transforms, parenting, visibility, modifiers, constraints
ob_goblin.parent = ob_armature
ob_goblin.location = (0.0, 0.0, 0.0)
ob_goblin.rotation_euler = (1.571, 0.0, 0.0)
_vg = ob_goblin.vertex_groups.new(name='Root')
for _i, _w in zip([66, 67, 68, 69, 70, 71, 72, 73, 74, 75, 76, 77, 78, 79, 80, 83, 84, 85, 87, 88, 95, 99, 103, 106, 107, 108, 111], [0.08465, 0.1094, 0.5335, 0.5428, 0.3189, 0.2256, 0.09388, 0.06608, 0.8507, 0.7447, 0.7975, 0.6746, 0.5561, 0.2098, 0.08351, 0.6411, 0.2455, 0.1452, 0.05665, 0.1012, 0.4495, 0.08359, 0.64, 0.05621, 0.2263, 0.03184, 0.09875]): _vg.add([_i], _w, 'REPLACE')
_vg = ob_goblin.vertex_groups.new(name='Spine')
for _i, _w in zip([2, 3, 6, 7, 13, 39, 40, 43, 44, 45, 46, 66, 67, 68, 69, 70, 71, 72, 73, 74, 78, 80, 85], [0.0239, 0.01453, 0.4209, 0.255, 0.09804, 0.1779, 0.01855, 0.1971, 0.06761, 0.6862, 0.03087, 0.6892, 0.4751, 0.1722, 0.09719, 0.04943, 0.02014, 0.5533, 0.05254, 0.03059, 0.05125, 0.1742, 0.02218]): _vg.add([_i], _w, 'REPLACE')
_vg = ob_goblin.vertex_groups.new(name='Head')
for _i, _w in zip([0, 1, 2, 3, 4, 5, 6, 7, 8, 9, 10, 11, 12, 13, 14, 15, 16, 17, 18, 19, 20, 21, 22, 23, 24, 25, 26, 27, 28, 29, 30, 31, 32, 33, 34, 35, 36, 37, 38, 39, 40, 41, 42, 43, 44, 45, 46, 47, 48, 49, 50, 51, 52, 53, 54, 55, 56, 57, 58, 59, 66, 72], [1.0, 1.0, 0.9999, 0.9999, 1.0, 1.015, 1.0, 0.9912, 1.0, 1.0, 1.0, 1.0, 0.9644, 0.9611, 1.0, 0.9953, 0.9786, 0.9708, 0.9984, 0.9898, 1.102, 0.9465, 0.9886, 0.9831, 1.0, 0.9971, 1.0, 1.0, 1.0, 1.0, 0.9787, 0.976, 0.9762, 0.9748, 0.9773, 0.9956, 0.9935, 0.9965, 0.9996, 0.6383, 0.7817, 0.8882, 0.7371, 0.3018, 0.1915, 0.1749, 0.07237, 1.0, 1.0, 1.0, 1.0, 1.0, 1.0, 1.0, 1.0, 1.0, 1.0, 1.0, 1.0, 1.0, 0.03186, 0.04706]): _vg.add([_i], _w, 'REPLACE')
_vg = ob_goblin.vertex_groups.new(name='Shoulder.L')
for _i, _w in zip([10, 20, 39, 41, 43], [0.007999, 0.06401, 0.01016, 0.01727, 0.135]): _vg.add([_i], _w, 'REPLACE')
_vg = ob_goblin.vertex_groups.new(name='UpperArm.L')
_vg = ob_goblin.vertex_groups.new(name='LowerArm.L')
_vg = ob_goblin.vertex_groups.new(name='Hand.L')
_vg = ob_goblin.vertex_groups.new(name='Shoulder.R')
for _i, _w in zip([0, 2, 3, 4, 6, 7, 8, 9, 10, 19, 20, 21, 39, 40, 41, 42, 43, 44, 45, 46, 60, 61, 66, 67, 72, 80], [0.002072, 0.05106, 0.01442, 0.002583, 0.09654, 0.06025, 0.009805, 0.002248, 0.01554, 0.0247, 0.05126, 0.07434, 0.1369, 0.1614, 0.06472, 0.2366, 0.324, 0.6323, 0.1147, 0.8426, 0.06217, 0.07349, 0.03457, 0.05266, 0.1057, 0.008192]): _vg.add([_i], _w, 'REPLACE')
_vg = ob_goblin.vertex_groups.new(name='UpperArm.R')
for _i, _w in zip([43, 44, 46, 60, 61, 62, 63, 64, 65, 66, 67, 68, 69, 71, 72, 73, 74, 75, 77, 78, 79, 80, 81, 82, 83, 84, 85, 86, 140], [0.01647, 0.07846, 0.0304, 0.8947, 0.8902, 0.9558, 0.8981, 0.06336, 0.006436, 0.09304, 0.2587, 0.04577, 0.07683, 0.005422, 0.1771, 0.8305, 0.05665, 0.13, 0.004123, 0.1289, 0.02604, 0.5762, 0.8776, 0.1363, 0.1368, 0.01702, 0.5935, 0.1937, 0.01719]): _vg.add([_i], _w, 'REPLACE')
_vg = ob_goblin.vertex_groups.new(name='LowerArm.R')
for _i, _w in zip([62, 63, 64, 65, 67, 78, 80, 81, 82, 83, 85, 86, 122, 123, 140, 145, 150, 151], [0.01658, 0.08343, 0.7191, 0.08128, 0.03387, 0.007307, 0.09329, 0.1065, 0.8053, 0.03308, 0.1648, 0.7332, 0.08494, 0.137, 0.1342, 0.02291, 0.09323, 0.02499]): _vg.add([_i], _w, 'REPLACE')
_vg = ob_goblin.vertex_groups.new(name='Hand.R')
for _i, _w in zip([64, 65, 82, 86, 122, 123, 140, 141, 142, 143, 144, 145, 146, 147, 148, 149, 150, 151, 152], [0.2171, 0.8901, 0.03837, 0.05775, 0.8996, 0.8562, 0.8315, 0.9925, 0.9951, 0.9916, 0.9958, 0.9622, 0.9774, 0.9984, 0.9981, 0.9721, 0.8971, 0.955, 0.9809]): _vg.add([_i], _w, 'REPLACE')
_vg = ob_goblin.vertex_groups.new(name='UpperLeg.L')
for _i, _w in zip([68, 69, 70, 71, 95], [0.05712, 0.004926, 0.2349, 0.05944, 0.05545]): _vg.add([_i], _w, 'REPLACE')
_vg = ob_goblin.vertex_groups.new(name='LowerLeg.L')
_vg = ob_goblin.vertex_groups.new(name='Foot.L')
_vg = ob_goblin.vertex_groups.new(name='UpperLeg.R')
for _i, _w in zip([66, 67, 68, 69, 70, 71, 74, 75, 76, 77, 78, 79, 80, 83, 84, 85, 87, 88, 89, 90, 91, 92, 95, 96, 97, 99, 100, 101, 103, 105, 106, 107, 108, 109, 111, 112, 113, 115, 116, 117, 118, 119, 120, 121], [0.0007087, 0.03198, 0.1582, 0.2261, 0.3653, 0.6402, 0.02138, 0.08397, 0.1702, 0.2852, 0.215, 0.7015, 0.009208, 0.1515, 0.6979, 0.02187, 0.9271, 0.8843, 0.9687, 0.951, 0.832, 0.8675, 0.4721, 0.9609, 0.8639, 0.887, 0.9495, 0.5888, 0.346, 0.8499, 0.9205, 0.7586, 0.9317, 0.8122, 0.8876, 0.9741, 0.8995, 0.05289, 0.0848, 0.05992, 0.04416, 0.09645, 0.08506, 0.0433]): _vg.add([_i], _w, 'REPLACE')
_vg = ob_goblin.vertex_groups.new(name='LowerLeg.R')
for _i, _w in zip([90, 91, 92, 93, 94, 97, 100, 101, 102, 104, 105, 109, 110, 113, 114, 115, 116, 117, 118, 119, 120, 121, 130, 131, 133, 137, 138, 139], [0.009488, 0.1574, 0.1182, 0.2048, 0.4623, 0.1253, 0.02546, 0.4038, 0.03069, 0.3764, 0.1267, 0.1665, 0.2084, 0.09084, 0.2237, 0.8872, 0.8498, 0.8491, 0.8708, 0.8133, 0.8361, 0.8939, 0.5109, 0.4938, 0.4028, 0.1009, 0.1061, 0.1148]): _vg.add([_i], _w, 'REPLACE')
_vg = ob_goblin.vertex_groups.new(name='Foot.R')
for _i, _w in zip([93, 94, 98, 102, 104, 110, 114, 115, 116, 117, 118, 119, 120, 121, 124, 125, 126, 127, 128, 129, 130, 131, 132, 133, 134, 135, 136, 137, 138, 139], [0.7854, 0.5251, 0.9736, 0.9578, 0.6192, 0.7869, 0.766, 0.05969, 0.06475, 0.0908, 0.08195, 0.08928, 0.07817, 0.0593, 0.9973, 0.9954, 0.9964, 0.9934, 0.9752, 0.9846, 0.4749, 0.4896, 0.9908, 0.5924, 0.9992, 0.9858, 0.9994, 0.8959, 0.891, 0.883]): _vg.add([_i], _w, 'REPLACE')
_vg = ob_goblin.vertex_groups.new(name='Group')
_m = ob_goblin.modifiers.new('Mirror', 'MIRROR')
_m = ob_goblin.modifiers.new('Armature', 'ARMATURE')
_m.object = ob_armature
ob_armature.location = (0.0, 0.0, 0.0)
ob_axe.parent = ob_armature
ob_axe.location = (-0.3539, -4.584e-09, 0.5341)
ob_axe.rotation_euler = (1.571, 2.22e-16, 2.22e-16)
ob_axe.scale = (0.5, 0.5, 0.5)
_vg = ob_axe.vertex_groups.new(name='Root')
_vg = ob_axe.vertex_groups.new(name='Spine')
_vg = ob_axe.vertex_groups.new(name='Head')
_vg = ob_axe.vertex_groups.new(name='Shoulder.L')
_vg = ob_axe.vertex_groups.new(name='UpperArm.L')
_vg = ob_axe.vertex_groups.new(name='LowerArm.L')
_vg = ob_axe.vertex_groups.new(name='Hand.L')
_vg = ob_axe.vertex_groups.new(name='Shoulder.R')
_vg = ob_axe.vertex_groups.new(name='UpperArm.R')
_vg = ob_axe.vertex_groups.new(name='LowerArm.R')
_vg = ob_axe.vertex_groups.new(name='Hand.R')
_vg.add([0, 1, 2, 3, 4, 5, 6, 7, 8, 9, 10, 11, 12, 13, 14, 15, 16, 17, 18, 19, 20, 21, 22, 23, 24, 25, 26, 27, 28, 29, 30, 31, 32, 33, 34, 35, 36, 37, 38, 39, 40, 41, 42, 43, 44, 45, 46, 47, 48, 49, 50, 51, 52, 53, 54, 55], 1.0, 'REPLACE')
_vg = ob_axe.vertex_groups.new(name='UpperLeg.L')
_vg = ob_axe.vertex_groups.new(name='LowerLeg.L')
_vg = ob_axe.vertex_groups.new(name='Foot.L')
_vg = ob_axe.vertex_groups.new(name='UpperLeg.R')
_vg = ob_axe.vertex_groups.new(name='LowerLeg.R')
_vg = ob_axe.vertex_groups.new(name='Foot.R')
_m = ob_axe.modifiers.new('Armature', 'ARMATURE')
_m.object = ob_armature
ob_camera.location = (-2.6, -0.4899, 0.737)
ob_camera.rotation_euler = (1.571, -0.0, 4.712)
ob_cylinder.location = (0.05815, -0.8325, 0.0)
ob_cylinder.scale = (0.2, 0.2, 0.2)
ob_cylinder_001.location = (1.042, -1.666, 0.0)
ob_cylinder_001.scale = (0.2, 0.2, 0.2)
ob_cylinder_002.location = (1.436, 0.3367, 0.0)
ob_cylinder_002.scale = (0.2, 0.2, 0.2)
ob_sun.location = (0.0, 0.0, 2.973)
ob_sun.rotation_euler = (5.197e-09, -0.2738, -0.9583)
ob_plane.location = (0.0, 0.0, 0.0)
ob_plane.scale = (1.804, 1.804, 1.804)
_m = ob_plane.modifiers.new('GeometryNodes', 'NODES')
_m.node_group = ng_geometry_nodes
ob_cylinder_003.location = (-0.6983, 0.01763, 0.0)
ob_cylinder_003.scale = (0.2, 0.2, 0.2)
ob_cylinder_004.location = (1.056, -0.3893, 0.0)
ob_cylinder_004.scale = (0.1473, 0.1473, 0.1473)
ob_cylinder_005.location = (1.168, 0.852, 0.1122)
ob_cylinder_005.rotation_euler = (0.0, -0.0, 2.693)
ob_cylinder_005.scale = (0.2, 0.2, 0.2)
ob_cylinder_006.location = (-0.6983, 0.01763, 0.0)
ob_cylinder_006.scale = (0.2, 0.2, 0.2)
ob_cube.location = (1.1, -0.3, 0.0)
ob_cube.display_type = 'BOUNDS'
ob_spot.location = (-0.04884, -0.1461, 1.559)
ob_spot.scale = (0.2747, 0.2747, 0.2747)

# ---- collection membership
col_collection.objects.link(ob_goblin)
col_collection.objects.link(ob_armature)
col_collection.objects.link(ob_axe)
col_collection.objects.link(ob_camera)
col_collection.objects.link(ob_cylinder)
col_collection.objects.link(ob_cylinder_001)
col_collection.objects.link(ob_cylinder_002)
col_collection.objects.link(ob_sun)
col_collection.objects.link(ob_plane)
col_collection.objects.link(ob_cylinder_003)
col_collection.objects.link(ob_cylinder_004)
col_collection.objects.link(ob_cylinder_005)
col_collection.objects.link(ob_cylinder_006)
col_collection.objects.link(ob_cube)
col_collection.objects.link(ob_spot)

# ---- scene / render settings (as saved in the file)
scene.camera = ob_camera
scene.frame_start = 1; scene.frame_end = 20; scene.frame_set(0)
scene.render.engine = 'CYCLES'
scene.render.resolution_y = 1920
scene.cycles.sampling_pattern = 'TABULATED_SOBOL'
scene.cycles.use_light_tree = False
scene.eevee.use_gtao = True
scene.view_settings.view_transform = 'Filmic'
scene.view_settings.use_curve_mapping = True
scene.view_settings.curve_mapping.use_clip = True
scene.view_settings.curve_mapping.clip_max_x = 1.0
scene.view_settings.curve_mapping.clip_max_y = 1.0
scene.view_settings.curve_mapping.extend = 'EXTRAPOLATED'
scene.view_settings.curve_mapping.white_level = (1.0, 1.0, 1.0)
_c = scene.view_settings.curve_mapping.curves[0]
while len(_c.points) > 2: _c.points.remove(_c.points[-1])
_c.points[0].location = (0.0, 0.0); _c.points[0].handle_type = 'AUTO'
_c.points[1].location = (1.0, 1.0); _c.points[1].handle_type = 'AUTO'
_c = scene.view_settings.curve_mapping.curves[1]
while len(_c.points) > 2: _c.points.remove(_c.points[-1])
_c.points[0].location = (0.0, 0.0); _c.points[0].handle_type = 'AUTO'
_c.points[1].location = (1.0, 1.0); _c.points[1].handle_type = 'AUTO'
_c = scene.view_settings.curve_mapping.curves[2]
while len(_c.points) > 2: _c.points.remove(_c.points[-1])
_c.points[0].location = (0.0, 0.0); _c.points[0].handle_type = 'AUTO'
_c.points[1].location = (1.0, 1.0); _c.points[1].handle_type = 'AUTO'
_c = scene.view_settings.curve_mapping.curves[3]
while len(_c.points) > 2: _c.points.remove(_c.points[-1])
_c.points[0].location = (0.0, 0.0); _c.points[0].handle_type = 'AUTO'
_c.points[1].location = (1.0, 1.0); _c.points[1].handle_type = 'AUTO'
scene.view_settings.curve_mapping.update()
bpy.context.view_layer.update()
